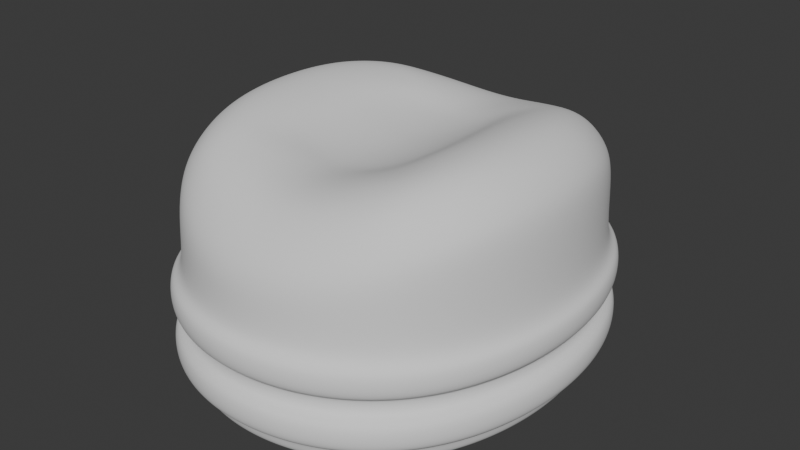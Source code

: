 # Source: Attire_Hat_MonorailTicketerCap_HIGHPOLY.blend  (saved by Blender 4.3.34; exported with 4.5.12 LTS)
import bpy
from mathutils import Matrix  # noqa: F401  (used for matrix-valued properties, if any)

bpy.ops.wm.read_factory_settings(use_empty=True)
scene = bpy.context.scene
scene.name = 'Scene'

# ---- world
world_world = bpy.data.worlds.new('World'); scene.world = world_world
world_world.use_nodes = True; world_world.node_tree.nodes.clear()
_N = world_world.node_tree.nodes; _L = world_world.node_tree.links
n0 = _N.new('ShaderNodeOutputWorld'); n0.name = 'World Output'; n0.location = (300, 300)
n1 = _N.new('ShaderNodeBackground'); n1.name = 'Background'; n1.location = (10, 300)
n1.inputs[0].default_value = (0.05088, 0.05088, 0.05088, 1.0)
_L.new(n1.outputs[0], n0.inputs[0])
n0.is_active_output = True
world_world.color = (0.05088, 0.05088, 0.05088)
world_world.use_sun_shadow = False
world_world.sun_shadow_jitter_overblur = 0.0

# ---- meshes
me_attire_hat_monorailticketercap_highpoly = bpy.data.meshes.new('Attire_Hat_MonorailTicketerCap_HIGHPOLY')
me_attire_hat_monorailticketercap_highpoly.from_pydata([(2.384e-07, 0.1018, 5.96e-08), (2.384e-07, -0.1018, 5.96e-08), (-0.06427, -0.0732, 5.96e-08), (-0.08802, 7.011e-06, 5.96e-08), (-0.0866, -0.02009, 5.96e-08), (-0.08219, -0.03948, 5.96e-08), (-0.07481, -0.05745, 5.96e-08), (-0.05071, -0.08574, 5.96e-08), (-0.03495, -0.09469, 5.96e-08), (-0.01781, -0.1, 5.96e-08), (-0.06427, 0.0732, 5.96e-08), (-0.08657, 0.02009, 5.96e-08), (-0.0822, 0.03947, 5.96e-08), (-0.07481, 0.05745, 5.96e-08), (-0.05071, 0.08574, 5.96e-08), (-0.03495, 0.09469, 5.96e-08), (-0.01781, 0.1, 5.96e-08), (-0.04501, 0.07794, 5.96e-08), (-0.05692, 0.06692, 5.96e-08), (2.384e-07, 0.09216, 5.96e-08), (-0.01589, 0.09058, 5.96e-08), (-0.03111, 0.08583, 5.96e-08), (-0.0663, 0.05291, 5.96e-08), (-0.07301, 0.03657, 5.96e-08), (-0.07705, 0.01868, 5.96e-08), (-0.0784, 0.0, 5.96e-08), (-0.05692, -0.06692, 5.96e-08), (-0.04501, -0.07794, 5.96e-08), (-0.01589, -0.09058, 5.96e-08), (2.384e-07, -0.09216, 5.96e-08), (-0.03111, -0.08583, 5.96e-08), (-0.0663, -0.05291, 5.96e-08), (-0.07301, -0.03657, 5.96e-08), (-0.07708, -0.01868, 5.96e-08), (2.384e-07, 0.0, 0.1007), (-0.08802, 0.0, 0.09117), (-0.05282, 0.0, 0.1182), (-0.08447, 0.0, 0.1029), (-0.07629, 0.0, 0.1124), (-0.06519, 0.0, 0.1178), (-0.04072, 0.0, 0.1145), (-0.03099, 0.0, 0.1085), (-0.02123, 0.0, 0.1044), (-0.01123, 0.0, 0.1019), (2.384e-07, 0.1017, 0.04998), (2.384e-07, 0.06319, 0.1037), (2.384e-07, 0.09784, 0.08171), (2.384e-07, 0.08927, 0.09203), (2.384e-07, 0.07762, 0.1008), (2.384e-07, 0.04919, 0.1032), (2.384e-07, 0.03763, 0.1016), (2.384e-07, 0.02596, 0.1011), (2.384e-07, 0.01254, 0.1007), (-0.06449, 0.07362, 0.0834), (-0.03987, 0.04877, 0.112), (-0.0619, 0.07091, 0.09584), (-0.05589, 0.06481, 0.1066), (-0.04775, 0.05663, 0.1118), (-0.08651, 0.02079, 0.091), (-0.05182, 0.01381, 0.1178), (-0.08302, 0.02005, 0.1027), (-0.07496, 0.0184, 0.1122), (-0.06404, 0.01622, 0.1177), (-0.08207, 0.04059, 0.09037), (-0.04892, 0.02679, 0.1165), (-0.07875, 0.03913, 0.1018), (-0.07108, 0.0359, 0.1114), (-0.06067, 0.0316, 0.1167), (-0.07476, 0.05846, 0.08787), (-0.04547, 0.03772, 0.1147), (-0.07174, 0.05632, 0.09895), (-0.06473, 0.05158, 0.109), (-0.05523, 0.04525, 0.1148), (-0.03038, 0.05512, 0.1093), (-0.05125, 0.08557, 0.07823), (-0.0382, 0.06552, 0.1078), (-0.04453, 0.07522, 0.1019), (-0.04922, 0.08241, 0.09045), (-0.03558, 0.09428, 0.07451), (-0.02145, 0.05888, 0.1068), (-0.0342, 0.09077, 0.08617), (-0.03101, 0.08284, 0.09673), (-0.0267, 0.07205, 0.1048), (-0.01822, 0.09975, 0.07133), (-0.01103, 0.06208, 0.1046), (-0.01752, 0.09602, 0.08299), (-0.0159, 0.08761, 0.09354), (-0.01371, 0.07619, 0.1019), (-0.03291, 0.04179, 0.11), (-0.0397, 0.01267, 0.1142), (-0.03797, 0.02493, 0.1131), (-0.03605, 0.03397, 0.1117), (-0.02625, 0.0446, 0.1082), (-0.0182, 0.04686, 0.1062), (-0.009738, 0.04821, 0.1042), (-0.02632, 0.03458, 0.1071), (-0.02822, 0.02516, 0.1073), (-0.03033, 0.01286, 0.1079), (-0.01777, 0.03637, 0.1043), (-0.01882, 0.02569, 0.1038), (-0.02033, 0.01285, 0.1041), (-0.009656, 0.03741, 0.1026), (-0.01029, 0.02624, 0.1019), (-0.01089, 0.01281, 0.1017), (2.384e-07, -0.1017, 0.04998), (2.384e-07, -0.06319, 0.1037), (2.384e-07, -0.09784, 0.08171), (2.384e-07, -0.08927, 0.09203), (2.384e-07, -0.07762, 0.1008), (2.384e-07, -0.04919, 0.1032), (2.384e-07, -0.03763, 0.1016), (2.384e-07, -0.02596, 0.1011), (2.384e-07, -0.01254, 0.1007), (-0.06449, -0.07362, 0.0834), (-0.03987, -0.04877, 0.112), (-0.0619, -0.07091, 0.09584), (-0.05589, -0.06481, 0.1066), (-0.04775, -0.05663, 0.1118), (-0.08651, -0.02079, 0.091), (-0.05182, -0.01381, 0.1178), (-0.08302, -0.02005, 0.1027), (-0.07496, -0.0184, 0.1122), (-0.06404, -0.01622, 0.1177), (-0.08207, -0.04059, 0.09037), (-0.04892, -0.02679, 0.1165), (-0.07875, -0.03913, 0.1018), (-0.07108, -0.0359, 0.1114), (-0.06067, -0.0316, 0.1167), (-0.07476, -0.05846, 0.08787), (-0.04547, -0.03772, 0.1147), (-0.07174, -0.05632, 0.09895), (-0.06473, -0.05158, 0.109), (-0.05523, -0.04525, 0.1148), (-0.03038, -0.05512, 0.1093), (-0.05125, -0.08557, 0.07823), (-0.0382, -0.06552, 0.1078), (-0.04453, -0.07522, 0.1019), (-0.04922, -0.08241, 0.09045), (-0.03558, -0.09428, 0.07451), (-0.02145, -0.05888, 0.1068), (-0.0342, -0.09077, 0.08617), (-0.03101, -0.08284, 0.09673), (-0.0267, -0.07205, 0.1048), (-0.01822, -0.09975, 0.07133), (-0.01103, -0.06208, 0.1046), (-0.01752, -0.09602, 0.08299), (-0.0159, -0.08761, 0.09354), (-0.01371, -0.07619, 0.1019), (-0.03291, -0.04179, 0.11), (-0.0397, -0.01267, 0.1142), (-0.03797, -0.02493, 0.1131), (-0.03605, -0.03397, 0.1117), (-0.02625, -0.0446, 0.1082), (-0.0182, -0.04686, 0.1062), (-0.009738, -0.04821, 0.1042), (-0.02632, -0.03458, 0.1071), (-0.02822, -0.02516, 0.1073), (-0.03033, -0.01286, 0.1079), (-0.01777, -0.03637, 0.1043), (-0.01882, -0.02569, 0.1038), (-0.02033, -0.01285, 0.1041), (-0.009656, -0.03741, 0.1026), (-0.01029, -0.02624, 0.1019), (-0.01089, -0.01281, 0.1017), (2.384e-07, 0.1018, 0.01), (2.384e-07, -0.1018, 0.01), (-0.06427, -0.0732, 0.01), (-0.08802, 7.011e-06, 0.01), (-0.0866, -0.02009, 0.01), (-0.08219, -0.03948, 0.01), (-0.07481, -0.05745, 0.01), (-0.05071, -0.08574, 0.01), (-0.03495, -0.09469, 0.01), (-0.01781, -0.1, 0.01), (-0.06427, 0.0732, 0.01), (-0.08657, 0.02009, 0.01), (-0.0822, 0.03947, 0.01), (-0.07481, 0.05745, 0.01), (-0.05071, 0.08574, 0.01), (-0.03495, 0.09469, 0.01), (-0.01781, 0.1, 0.01), (2.384e-07, 0.1018, 0.025), (2.384e-07, -0.1018, 0.025), (-0.06427, -0.0732, 0.025), (-0.08802, 7.011e-06, 0.025), (-0.0866, -0.02009, 0.025), (-0.08219, -0.03948, 0.025), (-0.07481, -0.05745, 0.025), (-0.05071, -0.08574, 0.025), (-0.03495, -0.09469, 0.025), (-0.01781, -0.1, 0.025), (-0.06427, 0.0732, 0.025), (-0.08657, 0.02009, 0.025), (-0.0822, 0.03947, 0.025), (-0.07481, 0.05745, 0.025), (-0.05071, 0.08574, 0.025), (-0.03495, 0.09469, 0.025), (-0.01781, 0.1, 0.025), (2.384e-07, 0.1018, 0.035), (2.384e-07, -0.1018, 0.035), (-0.06427, -0.0732, 0.035), (-0.08802, 7.011e-06, 0.035), (-0.0866, -0.02009, 0.035), (-0.08219, -0.03948, 0.035), (-0.07481, -0.05745, 0.035), (-0.05071, -0.08574, 0.035), (-0.03495, -0.09469, 0.035), (-0.01781, -0.1, 0.035), (-0.06427, 0.0732, 0.035), (-0.08657, 0.02009, 0.035), (-0.0822, 0.03947, 0.035), (-0.07481, 0.05745, 0.035), (-0.05071, 0.08574, 0.035), (-0.03495, 0.09469, 0.035), (-0.01781, 0.1, 0.035), (-0.06427, -0.0732, 0.05), (-0.08802, 7.011e-06, 0.05), (-0.0866, -0.02009, 0.05), (-0.08219, -0.03948, 0.05), (-0.07481, -0.05745, 0.05), (-0.05071, -0.08574, 0.05), (-0.03495, -0.09469, 0.05), (-0.01781, -0.1, 0.05), (-0.06427, 0.0732, 0.05), (-0.08657, 0.02009, 0.05), (-0.0822, 0.03947, 0.05), (-0.07481, 0.05745, 0.05), (-0.05071, 0.08574, 0.05), (-0.03495, 0.09469, 0.05), (-0.01781, 0.1, 0.05), (2.384e-07, -0.1088, 0.01), (2.384e-07, 0.1088, 0.01), (-0.09501, 1.21e-05, 0.01), (-0.09351, -0.02111, 0.01), (-0.08886, -0.04159, 0.01), (-0.08098, -0.06074, 0.01), (-0.06959, -0.07774, 0.01), (-0.05484, -0.09138, 0.01), (-0.03773, -0.1011, 0.01), (-0.01921, -0.1069, 0.01), (-0.09349, 0.02111, 0.01), (-0.08886, 0.04158, 0.01), (-0.08098, 0.06074, 0.01), (-0.06959, 0.07774, 0.01), (-0.03773, 0.1011, 0.01), (-0.05484, 0.09138, 0.01), (-0.01921, 0.1069, 0.01), (2.384e-07, -0.1088, 0.025), (2.384e-07, 0.1088, 0.025), (-0.09501, 1.21e-05, 0.025), (-0.09351, -0.02111, 0.025), (-0.08886, -0.04159, 0.025), (-0.08098, -0.06074, 0.025), (-0.06959, -0.07774, 0.025), (-0.05484, -0.09138, 0.025), (-0.03773, -0.1011, 0.025), (-0.01921, -0.1069, 0.025), (-0.09349, 0.02111, 0.025), (-0.08886, 0.04158, 0.025), (-0.08098, 0.06074, 0.025), (-0.06959, 0.07774, 0.025), (-0.03773, 0.1011, 0.025), (-0.05484, 0.09138, 0.025), (-0.01921, 0.1069, 0.025), (2.384e-07, -0.1088, 0.035), (2.384e-07, 0.1088, 0.035), (-0.09501, 1.21e-05, 0.035), (-0.09351, -0.02111, 0.035), (-0.08886, -0.04159, 0.035), (-0.08098, -0.06074, 0.035), (-0.06959, -0.07774, 0.035), (-0.05484, -0.09138, 0.035), (-0.03773, -0.1011, 0.035), (-0.01921, -0.1069, 0.035), (-0.09349, 0.02111, 0.035), (-0.08886, 0.04158, 0.035), (-0.08098, 0.06074, 0.035), (-0.06959, 0.07774, 0.035), (-0.03773, 0.1011, 0.035), (-0.05484, 0.09138, 0.035), (-0.01921, 0.1069, 0.035), (2.384e-07, -0.1088, 0.05), (2.384e-07, 0.1088, 0.05), (-0.09501, 1.21e-05, 0.05), (-0.09351, -0.02111, 0.05), (-0.08886, -0.04159, 0.05), (-0.08098, -0.06074, 0.05), (-0.06959, -0.07774, 0.05), (-0.05484, -0.09138, 0.05), (-0.03773, -0.1011, 0.05), (-0.01921, -0.1069, 0.05), (-0.09349, 0.02111, 0.05), (-0.08886, 0.04158, 0.05), (-0.08098, 0.06074, 0.05), (-0.06959, 0.07774, 0.05), (-0.03773, 0.1011, 0.05), (-0.05484, 0.09138, 0.05), (-0.01921, 0.1069, 0.05), (2.384e-07, 0.1017, 0.06998), (2.384e-07, -0.1017, 0.06998), (0.06427, -0.0732, 5.96e-08), (0.08802, 7.011e-06, 5.96e-08), (0.0866, -0.02009, 5.96e-08), (0.08219, -0.03948, 5.96e-08), (0.07481, -0.05745, 5.96e-08), (0.05071, -0.08574, 5.96e-08), (0.03495, -0.09469, 5.96e-08), (0.01781, -0.1, 5.96e-08), (0.06427, 0.0732, 5.96e-08), (0.08657, 0.02009, 5.96e-08), (0.0822, 0.03947, 5.96e-08), (0.07481, 0.05745, 5.96e-08), (0.05071, 0.08574, 5.96e-08), (0.03495, 0.09469, 5.96e-08), (0.01781, 0.1, 5.96e-08), (0.04501, 0.07794, 5.96e-08), (0.05692, 0.06692, 5.96e-08), (0.01589, 0.09058, 5.96e-08), (0.03111, 0.08583, 5.96e-08), (0.0663, 0.05291, 5.96e-08), (0.07301, 0.03657, 5.96e-08), (0.07705, 0.01868, 5.96e-08), (0.0784, 0.0, 5.96e-08), (0.05692, -0.06692, 5.96e-08), (0.04501, -0.07794, 5.96e-08), (0.01589, -0.09058, 5.96e-08), (0.03111, -0.08583, 5.96e-08), (0.0663, -0.05291, 5.96e-08), (0.07301, -0.03657, 5.96e-08), (0.07708, -0.01868, 5.96e-08), (0.08802, 0.0, 0.09117), (0.05282, 0.0, 0.1182), (0.08447, 0.0, 0.1029), (0.07629, 0.0, 0.1124), (0.06519, 0.0, 0.1178), (0.04072, 0.0, 0.1145), (0.03099, 0.0, 0.1085), (0.02123, 0.0, 0.1044), (0.01124, 0.0, 0.1019), (0.06449, 0.07362, 0.0834), (0.03987, 0.04877, 0.112), (0.0619, 0.07091, 0.09584), (0.05589, 0.06481, 0.1066), (0.04775, 0.05663, 0.1118), (0.08651, 0.02079, 0.091), (0.05182, 0.01381, 0.1178), (0.08302, 0.02005, 0.1027), (0.07496, 0.0184, 0.1122), (0.06404, 0.01622, 0.1177), (0.08207, 0.04059, 0.09037), (0.04892, 0.02679, 0.1165), (0.07875, 0.03913, 0.1018), (0.07108, 0.0359, 0.1114), (0.06068, 0.0316, 0.1167), (0.07476, 0.05846, 0.08787), (0.04547, 0.03772, 0.1147), (0.07174, 0.05632, 0.09895), (0.06473, 0.05158, 0.109), (0.05523, 0.04525, 0.1148), (0.03038, 0.05512, 0.1093), (0.05125, 0.08557, 0.07823), (0.0382, 0.06552, 0.1078), (0.04453, 0.07522, 0.1019), (0.04922, 0.08241, 0.09045), (0.03558, 0.09428, 0.07451), (0.02145, 0.05888, 0.1068), (0.0342, 0.09077, 0.08617), (0.03101, 0.08284, 0.09673), (0.0267, 0.07205, 0.1048), (0.01822, 0.09975, 0.07133), (0.01103, 0.06208, 0.1046), (0.01752, 0.09602, 0.08299), (0.0159, 0.08761, 0.09354), (0.01371, 0.07619, 0.1019), (0.03291, 0.04179, 0.11), (0.0397, 0.01267, 0.1142), (0.03797, 0.02493, 0.1131), (0.03605, 0.03397, 0.1117), (0.02625, 0.0446, 0.1082), (0.0182, 0.04686, 0.1062), (0.009738, 0.04821, 0.1042), (0.02632, 0.03458, 0.1071), (0.02822, 0.02516, 0.1073), (0.03033, 0.01286, 0.1079), (0.01777, 0.03637, 0.1043), (0.01882, 0.02569, 0.1038), (0.02033, 0.01285, 0.1041), (0.009656, 0.03741, 0.1026), (0.01029, 0.02624, 0.1019), (0.01089, 0.01281, 0.1017), (0.06449, -0.07362, 0.0834), (0.03987, -0.04877, 0.112), (0.0619, -0.07091, 0.09584), (0.05589, -0.06481, 0.1066), (0.04775, -0.05663, 0.1118), (0.08651, -0.02079, 0.091), (0.05182, -0.01381, 0.1178), (0.08302, -0.02005, 0.1027), (0.07496, -0.0184, 0.1122), (0.06404, -0.01622, 0.1177), (0.08207, -0.04059, 0.09037), (0.04892, -0.02679, 0.1165), (0.07875, -0.03913, 0.1018), (0.07108, -0.0359, 0.1114), (0.06068, -0.0316, 0.1167), (0.07476, -0.05846, 0.08787), (0.04547, -0.03772, 0.1147), (0.07174, -0.05632, 0.09895), (0.06473, -0.05158, 0.109), (0.05523, -0.04525, 0.1148), (0.03038, -0.05512, 0.1093), (0.05125, -0.08557, 0.07823), (0.0382, -0.06552, 0.1078), (0.04453, -0.07522, 0.1019), (0.04922, -0.08241, 0.09045), (0.03558, -0.09428, 0.07451), (0.02145, -0.05888, 0.1068), (0.0342, -0.09077, 0.08617), (0.03101, -0.08284, 0.09673), (0.0267, -0.07205, 0.1048), (0.01822, -0.09975, 0.07133), (0.01103, -0.06208, 0.1046), (0.01752, -0.09602, 0.08299), (0.0159, -0.08761, 0.09354), (0.01371, -0.07619, 0.1019), (0.03291, -0.04179, 0.11), (0.0397, -0.01267, 0.1142), (0.03797, -0.02493, 0.1131), (0.03605, -0.03397, 0.1117), (0.02625, -0.0446, 0.1082), (0.0182, -0.04686, 0.1062), (0.009738, -0.04821, 0.1042), (0.02632, -0.03458, 0.1071), (0.02822, -0.02516, 0.1073), (0.03033, -0.01286, 0.1079), (0.01777, -0.03637, 0.1043), (0.01882, -0.02569, 0.1038), (0.02033, -0.01285, 0.1041), (0.009656, -0.03741, 0.1026), (0.01029, -0.02624, 0.1019), (0.01089, -0.01281, 0.1017), (0.06427, -0.0732, 0.01), (0.08802, 7.011e-06, 0.01), (0.0866, -0.02009, 0.01), (0.08219, -0.03948, 0.01), (0.07481, -0.05745, 0.01), (0.05071, -0.08574, 0.01), (0.03495, -0.09469, 0.01), (0.01781, -0.1, 0.01), (0.06427, 0.0732, 0.01), (0.08657, 0.02009, 0.01), (0.0822, 0.03947, 0.01), (0.07481, 0.05745, 0.01), (0.05071, 0.08574, 0.01), (0.03495, 0.09469, 0.01), (0.01781, 0.1, 0.01), (0.06427, -0.0732, 0.025), (0.08802, 7.011e-06, 0.025), (0.0866, -0.02009, 0.025), (0.08219, -0.03948, 0.025), (0.07481, -0.05745, 0.025), (0.05071, -0.08574, 0.025), (0.03495, -0.09469, 0.025), (0.01781, -0.1, 0.025), (0.06427, 0.0732, 0.025), (0.08657, 0.02009, 0.025), (0.0822, 0.03947, 0.025), (0.07481, 0.05745, 0.025), (0.05071, 0.08574, 0.025), (0.03495, 0.09469, 0.025), (0.01781, 0.1, 0.025), (0.06427, -0.0732, 0.035), (0.08802, 7.011e-06, 0.035), (0.0866, -0.02009, 0.035), (0.08219, -0.03948, 0.035), (0.07481, -0.05745, 0.035), (0.05071, -0.08574, 0.035), (0.03495, -0.09469, 0.035), (0.01781, -0.1, 0.035), (0.06427, 0.0732, 0.035), (0.08657, 0.02009, 0.035), (0.0822, 0.03947, 0.035), (0.07481, 0.05745, 0.035), (0.05071, 0.08574, 0.035), (0.03495, 0.09469, 0.035), (0.01781, 0.1, 0.035), (0.06427, -0.0732, 0.05), (0.08802, 7.011e-06, 0.05), (0.0866, -0.02009, 0.05), (0.08219, -0.03948, 0.05), (0.07481, -0.05745, 0.05), (0.05071, -0.08574, 0.05), (0.03495, -0.09469, 0.05), (0.01781, -0.1, 0.05), (0.06427, 0.0732, 0.05), (0.08657, 0.02009, 0.05), (0.0822, 0.03947, 0.05), (0.07481, 0.05745, 0.05), (0.05071, 0.08574, 0.05), (0.03495, 0.09469, 0.05), (0.01781, 0.1, 0.05), (0.09501, 1.21e-05, 0.01), (0.09351, -0.02111, 0.01), (0.08886, -0.04159, 0.01), (0.08098, -0.06074, 0.01), (0.06959, -0.07774, 0.01), (0.05484, -0.09138, 0.01), (0.03773, -0.1011, 0.01), (0.01921, -0.1069, 0.01), (0.09349, 0.02111, 0.01), (0.08886, 0.04158, 0.01), (0.08098, 0.06074, 0.01), (0.06959, 0.07774, 0.01), (0.03773, 0.1011, 0.01), (0.05484, 0.09138, 0.01), (0.01921, 0.1069, 0.01), (0.09501, 1.21e-05, 0.025), (0.09351, -0.02111, 0.025), (0.08886, -0.04159, 0.025), (0.08098, -0.06074, 0.025), (0.06959, -0.07774, 0.025), (0.05484, -0.09138, 0.025), (0.03773, -0.1011, 0.025), (0.01921, -0.1069, 0.025), (0.09349, 0.02111, 0.025), (0.08886, 0.04158, 0.025), (0.08098, 0.06074, 0.025), (0.06959, 0.07774, 0.025), (0.03773, 0.1011, 0.025), (0.05484, 0.09138, 0.025), (0.01921, 0.1069, 0.025), (0.09501, 1.21e-05, 0.035), (0.09351, -0.02111, 0.035), (0.08886, -0.04159, 0.035), (0.08098, -0.06074, 0.035), (0.06959, -0.07774, 0.035), (0.05484, -0.09138, 0.035), (0.03773, -0.1011, 0.035), (0.01921, -0.1069, 0.035), (0.09349, 0.02111, 0.035), (0.08886, 0.04158, 0.035), (0.08098, 0.06074, 0.035), (0.06959, 0.07774, 0.035), (0.03773, 0.1011, 0.035), (0.05484, 0.09138, 0.035), (0.01921, 0.1069, 0.035), (0.09501, 1.21e-05, 0.05), (0.09351, -0.02111, 0.05), (0.08886, -0.04159, 0.05), (0.08098, -0.06074, 0.05), (0.06959, -0.07774, 0.05), (0.05484, -0.09138, 0.05), (0.03773, -0.1011, 0.05), (0.01921, -0.1069, 0.05), (0.09349, 0.02111, 0.05), (0.08886, 0.04158, 0.05), (0.08098, 0.06074, 0.05), (0.06959, 0.07774, 0.05), (0.03773, 0.1011, 0.05), (0.05484, 0.09138, 0.05), (0.01921, 0.1069, 0.05), (-0.03881, 0.06946, 0.07915), (-0.04893, 0.06009, 0.07915), (2.384e-07, 0.08167, 0.07915), (-0.01379, 0.0803, 0.07915), (-0.02693, 0.0762, 0.07915), (-0.05704, 0.04798, 0.07915), (-0.06302, 0.03342, 0.07915), (-0.06669, 0.01714, 0.07915), (-0.06793, -7.607e-06, 0.07915), (-0.04893, -0.06009, 0.07915), (-0.03881, -0.06946, 0.07915), (-0.01379, -0.0803, 0.07915), (2.384e-07, -0.08167, 0.07915), (-0.02693, -0.0762, 0.07915), (-0.05704, -0.04798, 0.07915), (-0.06303, -0.03341, 0.07915), (-0.06672, -0.01714, 0.07915), (0.03881, 0.06946, 0.07915), (0.04893, 0.06009, 0.07915), (0.01379, 0.0803, 0.07915), (0.02693, 0.0762, 0.07915), (0.05704, 0.04798, 0.07915), (0.06302, 0.03342, 0.07915), (0.06669, 0.01714, 0.07915), (0.06793, -7.607e-06, 0.07915), (0.04893, -0.06009, 0.07915), (0.03881, -0.06946, 0.07915), (0.01379, -0.0803, 0.07915), (0.02693, -0.0762, 0.07915), (0.05704, -0.04798, 0.07915), (0.06303, -0.03341, 0.07915), (0.06672, -0.01714, 0.07915), (2.384e-07, 1.49e-08, 0.07915), (-0.04501, 0.07794, 0.07915), (-0.05692, 0.06692, 0.07915), (2.384e-07, 0.09216, 0.07915), (-0.01589, 0.09058, 0.07915), (-0.03111, 0.08583, 0.07915), (-0.0663, 0.05291, 0.07915), (-0.07301, 0.03657, 0.07915), (-0.07705, 0.01868, 0.07915), (-0.0784, 0.0, 0.07915), (-0.05692, -0.06692, 0.07915), (-0.04501, -0.07794, 0.07915), (-0.01589, -0.09058, 0.07915), (2.384e-07, -0.09216, 0.07915), (-0.03111, -0.08583, 0.07915), (-0.0663, -0.05291, 0.07915), (-0.07301, -0.03657, 0.07915), (-0.07708, -0.01868, 0.07915), (0.04501, 0.07794, 0.07915), (0.05692, 0.06692, 0.07915), (0.01589, 0.09058, 0.07915), (0.03111, 0.08583, 0.07915), (0.0663, 0.05291, 0.07915), (0.07301, 0.03657, 0.07915), (0.07705, 0.01868, 0.07915), (0.0784, 0.0, 0.07915), (0.05692, -0.06692, 0.07915), (0.04501, -0.07794, 0.07915), (0.01589, -0.09058, 0.07915), (0.03111, -0.08583, 0.07915), (0.0663, -0.05291, 0.07915), (0.07301, -0.03657, 0.07915), (0.07708, -0.01868, 0.07915)], [], [(14, 17, 18, 10), (0, 19, 20, 16), (16, 20, 21, 15), (15, 21, 17, 14), (10, 18, 22, 13), (13, 22, 23, 12), (12, 23, 24, 11), (11, 24, 25, 3), (2, 26, 27, 7), (9, 28, 29, 1), (8, 30, 28, 9), (7, 27, 30, 8), (6, 31, 26, 2), (5, 32, 31, 6), (4, 33, 32, 5), (3, 25, 33, 4), (14, 178, 179, 15), (15, 179, 180, 16), (4, 168, 167, 3), (16, 180, 164, 0), (5, 169, 168, 4), (10, 174, 178, 14), (6, 170, 169, 5), (2, 166, 170, 6), (35, 37, 60, 58), (37, 38, 61, 60), (38, 39, 62, 61), (39, 36, 59, 62), (58, 60, 65, 63), (60, 61, 66, 65), (61, 62, 67, 66), (62, 59, 64, 67), (63, 65, 70, 68), (65, 66, 71, 70), (66, 67, 72, 71), (67, 64, 69, 72), (54, 57, 72, 69), (57, 56, 71, 72), (56, 55, 70, 71), (55, 53, 68, 70), (74, 77, 80, 78), (77, 76, 81, 80), (76, 75, 82, 81), (75, 73, 79, 82), (78, 80, 85, 83), (80, 81, 86, 85), (81, 82, 87, 86), (82, 79, 84, 87), (83, 85, 46, 298), (85, 86, 47, 46), (86, 87, 48, 47), (87, 84, 45, 48), (53, 55, 77, 74), (55, 56, 76, 77), (56, 57, 75, 76), (57, 54, 73, 75), (36, 40, 89, 59), (59, 89, 90, 64), (64, 90, 91, 69), (54, 88, 92, 73), (73, 92, 93, 79), (79, 93, 94, 84), (84, 94, 49, 45), (96, 99, 98, 95), (91, 88, 54, 69), (95, 98, 93, 92), (98, 101, 94, 93), (101, 50, 49, 94), (90, 96, 95, 91), (99, 102, 101, 98), (102, 51, 50, 101), (89, 97, 96, 90), (97, 100, 99, 96), (100, 103, 102, 99), (103, 52, 51, 102), (40, 41, 97, 89), (41, 42, 100, 97), (42, 43, 103, 100), (43, 34, 52, 103), (91, 95, 92, 88), (8, 172, 171, 7), (9, 173, 172, 8), (1, 165, 173, 9), (7, 171, 166, 2), (3, 167, 175, 11), (11, 175, 176, 12), (12, 176, 177, 13), (13, 177, 174, 10), (35, 118, 120, 37), (37, 120, 121, 38), (38, 121, 122, 39), (39, 122, 119, 36), (118, 123, 125, 120), (120, 125, 126, 121), (121, 126, 127, 122), (122, 127, 124, 119), (123, 128, 130, 125), (125, 130, 131, 126), (126, 131, 132, 127), (127, 132, 129, 124), (114, 129, 132, 117), (117, 132, 131, 116), (116, 131, 130, 115), (115, 130, 128, 113), (134, 138, 140, 137), (137, 140, 141, 136), (136, 141, 142, 135), (135, 142, 139, 133), (138, 143, 145, 140), (140, 145, 146, 141), (141, 146, 147, 142), (142, 147, 144, 139), (143, 299, 106, 145), (145, 106, 107, 146), (146, 107, 108, 147), (147, 108, 105, 144), (113, 134, 137, 115), (115, 137, 136, 116), (116, 136, 135, 117), (117, 135, 133, 114), (36, 119, 149, 40), (119, 124, 150, 149), (124, 129, 151, 150), (114, 133, 152, 148), (133, 139, 153, 152), (139, 144, 154, 153), (144, 105, 109, 154), (156, 155, 158, 159), (151, 129, 114, 148), (155, 152, 153, 158), (158, 153, 154, 161), (161, 154, 109, 110), (150, 151, 155, 156), (159, 158, 161, 162), (162, 161, 110, 111), (149, 150, 156, 157), (157, 156, 159, 160), (160, 159, 162, 163), (163, 162, 111, 112), (40, 149, 157, 41), (41, 157, 160, 42), (42, 160, 163, 43), (43, 163, 112, 34), (151, 148, 152, 155), (199, 264, 273, 207), (178, 245, 244, 179), (207, 273, 272, 206), (177, 242, 243, 174), (206, 272, 271, 205), (176, 241, 242, 177), (200, 270, 269, 204), (175, 240, 241, 176), (195, 262, 260, 191), (204, 269, 268, 203), (181, 248, 263, 197), (203, 268, 267, 202), (197, 263, 261, 196), (202, 267, 266, 201), (196, 261, 262, 195), (196, 213, 214, 197), (185, 202, 201, 184), (197, 214, 198, 181), (186, 203, 202, 185), (191, 208, 212, 195), (187, 204, 203, 186), (183, 200, 204, 187), (189, 206, 205, 188), (190, 207, 206, 189), (182, 199, 207, 190), (188, 205, 200, 183), (184, 201, 209, 192), (192, 209, 210, 193), (193, 210, 211, 194), (194, 211, 208, 191), (195, 212, 213, 196), (191, 260, 259, 194), (194, 259, 258, 193), (193, 258, 257, 192), (192, 257, 249, 184), (183, 253, 254, 188), (190, 256, 247, 182), (189, 255, 256, 190), (188, 254, 255, 189), (187, 252, 253, 183), (186, 251, 252, 187), (185, 250, 251, 186), (184, 249, 250, 185), (239, 256, 255, 238), (242, 259, 260, 243), (230, 247, 256, 239), (245, 262, 261, 244), (237, 254, 253, 236), (244, 261, 263, 246), (232, 249, 257, 240), (246, 263, 248, 231), (243, 260, 262, 245), (233, 250, 249, 232), (234, 251, 250, 233), (235, 252, 251, 234), (236, 253, 252, 235), (240, 257, 258, 241), (238, 255, 254, 237), (241, 258, 259, 242), (269, 286, 285, 268), (270, 287, 286, 269), (272, 289, 288, 271), (273, 290, 289, 272), (264, 281, 290, 273), (271, 288, 287, 270), (266, 283, 291, 274), (274, 291, 292, 275), (275, 292, 293, 276), (276, 293, 294, 277), (279, 296, 295, 278), (278, 295, 297, 280), (267, 284, 283, 266), (280, 297, 282, 265), (268, 285, 284, 267), (277, 294, 296, 279), (179, 244, 246, 180), (205, 271, 270, 200), (180, 246, 231, 164), (201, 266, 274, 209), (168, 233, 232, 167), (209, 274, 275, 210), (174, 243, 245, 178), (169, 234, 233, 168), (210, 275, 276, 211), (170, 235, 234, 169), (211, 276, 277, 208), (166, 236, 235, 170), (212, 279, 278, 213), (216, 283, 284, 217), (172, 238, 237, 171), (213, 278, 280, 214), (217, 284, 285, 218), (173, 239, 238, 172), (214, 280, 265, 198), (218, 285, 286, 219), (165, 230, 239, 173), (208, 277, 279, 212), (219, 286, 287, 215), (171, 237, 236, 166), (220, 288, 289, 221), (167, 232, 240, 175), (221, 289, 290, 222), (222, 290, 281, 104), (215, 287, 288, 220), (224, 291, 283, 216), (225, 292, 291, 224), (226, 293, 292, 225), (223, 294, 293, 226), (228, 295, 296, 227), (229, 297, 295, 228), (44, 282, 297, 229), (227, 296, 294, 223), (83, 298, 44, 229), (78, 83, 229, 228), (74, 78, 228, 227), (53, 74, 227, 223), (68, 53, 223, 226), (63, 68, 226, 225), (58, 63, 225, 224), (35, 58, 224, 216), (118, 35, 216, 217), (123, 118, 217, 218), (128, 123, 218, 219), (113, 128, 219, 215), (134, 113, 215, 220), (138, 134, 220, 221), (143, 138, 221, 222), (299, 143, 222, 104), (312, 308, 316, 315), (0, 314, 317, 19), (314, 313, 318, 317), (313, 312, 315, 318), (308, 311, 319, 316), (311, 310, 320, 319), (310, 309, 321, 320), (309, 301, 322, 321), (300, 305, 324, 323), (307, 1, 29, 325), (306, 307, 325, 326), (305, 306, 326, 324), (304, 300, 323, 327), (303, 304, 327, 328), (302, 303, 328, 329), (301, 302, 329, 322), (312, 313, 454, 453), (313, 314, 455, 454), (302, 301, 442, 443), (314, 0, 164, 455), (303, 302, 443, 444), (308, 312, 453, 449), (304, 303, 444, 445), (300, 304, 445, 441), (330, 344, 346, 332), (332, 346, 347, 333), (333, 347, 348, 334), (334, 348, 345, 331), (344, 349, 351, 346), (346, 351, 352, 347), (347, 352, 353, 348), (348, 353, 350, 345), (349, 354, 356, 351), (351, 356, 357, 352), (352, 357, 358, 353), (353, 358, 355, 350), (340, 355, 358, 343), (343, 358, 357, 342), (342, 357, 356, 341), (341, 356, 354, 339), (360, 364, 366, 363), (363, 366, 367, 362), (362, 367, 368, 361), (361, 368, 365, 359), (364, 369, 371, 366), (366, 371, 372, 367), (367, 372, 373, 368), (368, 373, 370, 365), (369, 298, 46, 371), (371, 46, 47, 372), (372, 47, 48, 373), (373, 48, 45, 370), (339, 360, 363, 341), (341, 363, 362, 342), (342, 362, 361, 343), (343, 361, 359, 340), (331, 345, 375, 335), (345, 350, 376, 375), (350, 355, 377, 376), (340, 359, 378, 374), (359, 365, 379, 378), (365, 370, 380, 379), (370, 45, 49, 380), (382, 381, 384, 385), (377, 355, 340, 374), (381, 378, 379, 384), (384, 379, 380, 387), (387, 380, 49, 50), (376, 377, 381, 382), (385, 384, 387, 388), (388, 387, 50, 51), (375, 376, 382, 383), (383, 382, 385, 386), (386, 385, 388, 389), (389, 388, 51, 52), (335, 375, 383, 336), (336, 383, 386, 337), (337, 386, 389, 338), (338, 389, 52, 34), (377, 374, 378, 381), (306, 305, 446, 447), (307, 306, 447, 448), (1, 307, 448, 165), (305, 300, 441, 446), (301, 309, 450, 442), (309, 310, 451, 450), (310, 311, 452, 451), (311, 308, 449, 452), (330, 332, 397, 395), (332, 333, 398, 397), (333, 334, 399, 398), (334, 331, 396, 399), (395, 397, 402, 400), (397, 398, 403, 402), (398, 399, 404, 403), (399, 396, 401, 404), (400, 402, 407, 405), (402, 403, 408, 407), (403, 404, 409, 408), (404, 401, 406, 409), (391, 394, 409, 406), (394, 393, 408, 409), (393, 392, 407, 408), (392, 390, 405, 407), (411, 414, 417, 415), (414, 413, 418, 417), (413, 412, 419, 418), (412, 410, 416, 419), (415, 417, 422, 420), (417, 418, 423, 422), (418, 419, 424, 423), (419, 416, 421, 424), (420, 422, 106, 299), (422, 423, 107, 106), (423, 424, 108, 107), (424, 421, 105, 108), (390, 392, 414, 411), (392, 393, 413, 414), (393, 394, 412, 413), (394, 391, 410, 412), (331, 335, 426, 396), (396, 426, 427, 401), (401, 427, 428, 406), (391, 425, 429, 410), (410, 429, 430, 416), (416, 430, 431, 421), (421, 431, 109, 105), (433, 436, 435, 432), (428, 425, 391, 406), (432, 435, 430, 429), (435, 438, 431, 430), (438, 110, 109, 431), (427, 433, 432, 428), (436, 439, 438, 435), (439, 111, 110, 438), (426, 434, 433, 427), (434, 437, 436, 433), (437, 440, 439, 436), (440, 112, 111, 439), (335, 336, 434, 426), (336, 337, 437, 434), (337, 338, 440, 437), (338, 34, 112, 440), (428, 432, 429, 425), (199, 478, 538, 264), (453, 454, 513, 514), (478, 477, 537, 538), (452, 449, 512, 511), (477, 476, 536, 537), (451, 452, 511, 510), (471, 475, 534, 535), (450, 451, 510, 509), (468, 464, 527, 529), (475, 474, 533, 534), (181, 470, 530, 248), (474, 473, 532, 533), (470, 469, 528, 530), (473, 472, 531, 532), (469, 468, 529, 528), (469, 470, 485, 484), (458, 457, 472, 473), (470, 181, 198, 485), (459, 458, 473, 474), (464, 468, 483, 479), (460, 459, 474, 475), (456, 460, 475, 471), (462, 461, 476, 477), (463, 462, 477, 478), (182, 463, 478, 199), (461, 456, 471, 476), (457, 465, 480, 472), (465, 466, 481, 480), (466, 467, 482, 481), (467, 464, 479, 482), (468, 469, 484, 483), (464, 467, 526, 527), (467, 466, 525, 526), (466, 465, 524, 525), (465, 457, 516, 524), (456, 461, 521, 520), (463, 182, 247, 523), (462, 463, 523, 522), (461, 462, 522, 521), (460, 456, 520, 519), (459, 460, 519, 518), (458, 459, 518, 517), (457, 458, 517, 516), (508, 507, 522, 523), (511, 512, 527, 526), (230, 508, 523, 247), (514, 513, 528, 529), (506, 505, 520, 521), (513, 515, 530, 528), (501, 509, 524, 516), (515, 231, 248, 530), (512, 514, 529, 527), (502, 501, 516, 517), (503, 502, 517, 518), (504, 503, 518, 519), (505, 504, 519, 520), (509, 510, 525, 524), (507, 506, 521, 522), (510, 511, 526, 525), (534, 533, 548, 549), (535, 534, 549, 550), (537, 536, 551, 552), (538, 537, 552, 553), (264, 538, 553, 281), (536, 535, 550, 551), (531, 539, 554, 546), (539, 540, 555, 554), (540, 541, 556, 555), (541, 542, 557, 556), (544, 543, 558, 559), (543, 545, 560, 558), (532, 531, 546, 547), (545, 265, 282, 560), (533, 532, 547, 548), (542, 544, 559, 557), (454, 455, 515, 513), (476, 471, 535, 536), (455, 164, 231, 515), (472, 480, 539, 531), (443, 442, 501, 502), (480, 481, 540, 539), (449, 453, 514, 512), (444, 443, 502, 503), (481, 482, 541, 540), (445, 444, 503, 504), (482, 479, 542, 541), (441, 445, 504, 505), (483, 484, 543, 544), (487, 488, 547, 546), (447, 446, 506, 507), (484, 485, 545, 543), (488, 489, 548, 547), (448, 447, 507, 508), (485, 198, 265, 545), (489, 490, 549, 548), (165, 448, 508, 230), (479, 483, 544, 542), (490, 486, 550, 549), (446, 441, 505, 506), (491, 492, 552, 551), (442, 450, 509, 501), (492, 493, 553, 552), (493, 104, 281, 553), (486, 491, 551, 550), (495, 487, 546, 554), (496, 495, 554, 555), (497, 496, 555, 556), (494, 497, 556, 557), (499, 498, 559, 558), (500, 499, 558, 560), (44, 500, 560, 282), (498, 494, 557, 559), (369, 500, 44, 298), (364, 499, 500, 369), (360, 498, 499, 364), (339, 494, 498, 360), (354, 497, 494, 339), (349, 496, 497, 354), (344, 495, 496, 349), (330, 487, 495, 344), (395, 488, 487, 330), (400, 489, 488, 395), (405, 490, 489, 400), (390, 486, 490, 405), (411, 491, 486, 390), (415, 492, 491, 411), (420, 493, 492, 415), (299, 104, 493, 420), (328, 327, 623, 624), (27, 26, 603, 604), (315, 316, 612, 611), (329, 328, 624, 625), (29, 28, 605, 606), (19, 317, 613, 596), (322, 329, 625, 618), (28, 30, 607, 605), (317, 318, 614, 613), (30, 27, 604, 607), (318, 315, 611, 614), (26, 31, 608, 603), (316, 319, 615, 612), (31, 32, 609, 608), (319, 320, 616, 615), (18, 17, 594, 595), (32, 33, 610, 609), (320, 321, 617, 616), (20, 19, 596, 597), (33, 25, 602, 610), (321, 322, 618, 617), (21, 20, 597, 598), (323, 324, 620, 619), (17, 21, 598, 594), (325, 29, 606, 621), (22, 18, 595, 599), (326, 325, 621, 622), (23, 22, 599, 600), (324, 326, 622, 620), (24, 23, 600, 601), (327, 323, 619, 623), (25, 24, 601, 602), (565, 564, 593), (591, 590, 593), (578, 579, 593), (561, 565, 593), (592, 591, 593), (563, 580, 593), (566, 562, 593), (585, 592, 593), (580, 581, 593), (567, 566, 593), (581, 578, 593), (568, 567, 593), (579, 582, 593), (569, 568, 593), (582, 583, 593), (571, 570, 593), (583, 584, 593), (573, 572, 593), (584, 585, 593), (572, 574, 593), (586, 587, 593), (574, 571, 593), (588, 573, 593), (570, 575, 593), (589, 588, 593), (575, 576, 593), (562, 561, 593), (587, 589, 593), (576, 577, 593), (564, 563, 593), (590, 586, 593), (577, 569, 593), (561, 562, 595, 594), (563, 564, 597, 596), (564, 565, 598, 597), (565, 561, 594, 598), (562, 566, 599, 595), (566, 567, 600, 599), (567, 568, 601, 600), (568, 569, 602, 601), (570, 571, 604, 603), (572, 573, 606, 605), (574, 572, 605, 607), (571, 574, 607, 604), (575, 570, 603, 608), (576, 575, 608, 609), (577, 576, 609, 610), (569, 577, 610, 602), (579, 578, 611, 612), (580, 563, 596, 613), (581, 580, 613, 614), (578, 581, 614, 611), (582, 579, 612, 615), (583, 582, 615, 616), (584, 583, 616, 617), (585, 584, 617, 618), (587, 586, 619, 620), (573, 588, 621, 606), (588, 589, 622, 621), (589, 587, 620, 622), (586, 590, 623, 619), (590, 591, 624, 623), (591, 592, 625, 624), (592, 585, 618, 625)])
me_attire_hat_monorailticketercap_highpoly.polygons.foreach_set('use_smooth', [True] * 640)
_uv = me_attire_hat_monorailticketercap_highpoly.uv_layers.new(name='UVMap')
_uv.uv.foreach_set('vector', [0.0, 0.0, 0.0, 0.0, 0.0, 0.0, 0.0, 0.0, 0.0, 0.0, 0.0, 0.0, 0.0, 0.0, 0.0, 0.0, 0.0, 0.0, 0.0, 0.0, 0.0, 0.0, 0.0, 0.0, 0.0, 0.0, 0.0, 0.0, 0.0, 0.0, 0.0, 0.0, 0.0, 0.0, 0.0, 0.0, 0.0, 0.0, 0.0, 0.0, 0.0, 0.0, 0.0, 0.0, 0.0, 0.0, 0.0, 0.0, 0.0, 0.0, 0.0, 0.0, 0.0, 0.0, 0.0, 0.0, 0.0, 0.0, 0.0, 0.0, 0.0, 0.0, 0.0, 0.0, 0.0, 0.0, 0.0, 0.0, 0.0, 0.0, 0.0, 0.0, 0.0, 0.0, 0.0, 0.0, 0.0, 0.0, 0.0, 0.0, 0.0, 0.0, 0.0, 0.0, 0.0, 0.0, 0.0, 0.0, 0.0, 0.0, 0.0, 0.0, 0.0, 0.0, 0.0, 0.0, 0.0, 0.0, 0.0, 0.0, 0.0, 0.0, 0.0, 0.0, 0.0, 0.0, 0.0, 0.0, 0.0, 0.0, 0.0, 0.0, 0.0, 0.0, 0.0, 0.0, 0.0, 0.0, 0.0, 0.0, 0.0, 0.0, 0.0, 0.0, 0.0, 0.0, 0.0, 0.0, 0.0, 0.0, 0.0, 0.0, 0.0, 0.0, 0.0, 0.0, 0.0, 0.0, 0.0, 0.0, 0.0, 0.0, 0.0, 0.0, 0.0, 0.0, 0.0, 0.0, 0.0, 0.0, 0.0, 0.0, 0.0, 0.0, 0.0, 0.0, 0.0, 0.0, 0.0, 0.0, 0.0, 0.0, 0.0, 0.0, 0.0, 0.0, 0.0, 0.0, 0.0, 0.0, 0.0, 0.0, 0.0, 0.0, 0.0, 0.0, 0.0, 0.0, 0.0, 0.0, 0.0, 0.0, 0.0, 0.0, 0.0, 0.0, 0.0, 0.0, 0.0, 0.0, 0.0, 0.0, 0.7771, 0.2503, 0.7771, 0.2503, 0.778, 0.2792, 0.778, 0.2793, 0.7771, 0.2503, 0.777, 0.2503, 0.7779, 0.2792, 0.778, 0.2792, 0.777, 0.2503, 0.7771, 0.2503, 0.778, 0.2795, 0.7779, 0.2792, 0.7771, 0.2503, 0.7771, 0.2503, 0.778, 0.2793, 0.778, 0.2795, 0.778, 0.2793, 0.778, 0.2792, 0.7735, 0.307, 0.7734, 0.3073, 0.778, 0.2792, 0.7779, 0.2792, 0.7733, 0.3073, 0.7735, 0.307, 0.7779, 0.2792, 0.778, 0.2795, 0.7733, 0.3078, 0.7733, 0.3073, 0.778, 0.2795, 0.778, 0.2793, 0.7734, 0.3073, 0.7733, 0.3078, 0.7734, 0.3073, 0.7735, 0.307, 0.7647, 0.3325, 0.7646, 0.3328, 0.7735, 0.307, 0.7733, 0.3073, 0.7643, 0.3332, 0.7647, 0.3325, 0.7733, 0.3073, 0.7733, 0.3078, 0.7643, 0.3334, 0.7643, 0.3332, 0.7733, 0.3078, 0.7734, 0.3073, 0.7655, 0.3308, 0.7643, 0.3334, 0.7518, 0.3547, 0.7513, 0.3554, 0.7643, 0.3334, 0.7655, 0.3308, 0.7513, 0.3554, 0.7511, 0.3554, 0.7643, 0.3332, 0.7643, 0.3334, 0.7511, 0.3554, 0.7519, 0.3545, 0.7647, 0.3325, 0.7643, 0.3332, 0.7519, 0.3545, 0.7518, 0.3548, 0.7646, 0.3328, 0.7647, 0.3325, 0.7355, 0.3729, 0.7356, 0.3728, 0.7161, 0.387, 0.7161, 0.3871, 0.7356, 0.3728, 0.7346, 0.3736, 0.7152, 0.3875, 0.7161, 0.387, 0.7346, 0.3736, 0.735, 0.3734, 0.7156, 0.3874, 0.7152, 0.3875, 0.735, 0.3734, 0.7341, 0.3742, 0.7161, 0.3871, 0.7156, 0.3874, 0.7161, 0.3871, 0.7161, 0.387, 0.6941, 0.3971, 0.6941, 0.3971, 0.7161, 0.387, 0.7152, 0.3875, 0.6933, 0.3973, 0.6941, 0.3971, 0.7152, 0.3875, 0.7156, 0.3874, 0.6937, 0.3973, 0.6933, 0.3973, 0.7156, 0.3874, 0.7161, 0.3871, 0.6941, 0.3971, 0.6937, 0.3973, 0.6941, 0.3971, 0.6941, 0.3971, 0.6707, 0.4029, 0.6704, 0.4029, 0.6941, 0.3971, 0.6933, 0.3973, 0.6707, 0.4028, 0.6707, 0.4029, 0.6933, 0.3973, 0.6937, 0.3973, 0.6701, 0.403, 0.6707, 0.4028, 0.6937, 0.3973, 0.6941, 0.3971, 0.6704, 0.4029, 0.6701, 0.403, 0.7518, 0.3548, 0.7519, 0.3545, 0.7356, 0.3728, 0.7355, 0.3729, 0.7519, 0.3545, 0.7511, 0.3554, 0.7346, 0.3736, 0.7356, 0.3728, 0.7511, 0.3554, 0.7513, 0.3554, 0.735, 0.3734, 0.7346, 0.3736, 0.7513, 0.3554, 0.7518, 0.3547, 0.7341, 0.3742, 0.735, 0.3734, 0.7771, 0.2503, 0.7771, 0.2503, 0.7776, 0.2824, 0.778, 0.2793, 0.778, 0.2793, 0.7776, 0.2824, 0.7718, 0.3131, 0.7734, 0.3073, 0.7734, 0.3073, 0.7718, 0.3131, 0.7634, 0.3357, 0.7655, 0.3308, 0.7518, 0.3547, 0.7514, 0.3553, 0.7376, 0.3713, 0.7341, 0.3742, 0.7341, 0.3742, 0.7376, 0.3713, 0.7184, 0.3859, 0.7161, 0.3871, 0.7161, 0.3871, 0.7184, 0.3859, 0.6967, 0.3962, 0.6941, 0.3971, 0.6941, 0.3971, 0.6967, 0.3962, 0.6699, 0.4031, 0.6704, 0.4029, 0.7558, 0.3363, 0.7412, 0.3483, 0.7328, 0.3662, 0.7478, 0.3541, 0.7634, 0.3357, 0.7514, 0.3553, 0.7518, 0.3547, 0.7655, 0.3308, 0.7478, 0.3541, 0.7328, 0.3662, 0.7184, 0.3859, 0.7376, 0.3713, 0.7328, 0.3662, 0.7191, 0.3729, 0.6967, 0.3962, 0.7184, 0.3859, 0.7191, 0.3729, 0.7039, 0.3765, 0.6699, 0.4031, 0.6967, 0.3962, 0.7718, 0.3131, 0.7558, 0.3363, 0.7478, 0.3541, 0.7634, 0.3357, 0.7412, 0.3483, 0.7292, 0.3551, 0.7191, 0.3729, 0.7328, 0.3662, 0.7292, 0.3551, 0.7164, 0.3582, 0.7039, 0.3765, 0.7191, 0.3729, 0.7776, 0.2824, 0.7612, 0.3141, 0.7558, 0.3363, 0.7718, 0.3131, 0.7612, 0.3141, 0.7469, 0.3293, 0.7412, 0.3483, 0.7558, 0.3363, 0.7469, 0.3293, 0.7349, 0.3369, 0.7292, 0.3551, 0.7412, 0.3483, 0.7349, 0.3369, 0.7229, 0.3404, 0.7164, 0.3582, 0.7292, 0.3551, 0.7771, 0.2503, 0.7612, 0.2938, 0.7612, 0.3141, 0.7776, 0.2824, 0.7612, 0.2938, 0.7479, 0.3121, 0.7469, 0.3293, 0.7612, 0.3141, 0.7479, 0.3121, 0.7356, 0.3221, 0.7349, 0.3369, 0.7469, 0.3293, 0.7356, 0.3221, 0.7235, 0.3267, 0.7229, 0.3404, 0.7349, 0.3369, 0.7634, 0.3357, 0.7478, 0.3541, 0.7376, 0.3713, 0.7514, 0.3553, 0.0, 0.0, 0.0, 0.0, 0.0, 0.0, 0.0, 0.0, 0.0, 0.0, 0.0, 0.0, 0.0, 0.0, 0.0, 0.0, 0.0, 0.0, 0.0, 0.0, 0.0, 0.0, 0.0, 0.0, 0.0, 0.0, 0.0, 0.0, 0.0, 0.0, 0.0, 0.0, 0.0, 0.0, 0.0, 0.0, 0.0, 0.0, 0.0, 0.0, 0.0, 0.0, 0.0, 0.0, 0.0, 0.0, 0.0, 0.0, 0.0, 0.0, 0.0, 0.0, 0.0, 0.0, 0.0, 0.0, 0.0, 0.0, 0.0, 0.0, 0.0, 0.0, 0.0, 0.0, 0.7771, 0.2503, 0.778, 0.2793, 0.778, 0.2792, 0.7771, 0.2503, 0.7771, 0.2503, 0.778, 0.2792, 0.7779, 0.2792, 0.777, 0.2503, 0.777, 0.2503, 0.7779, 0.2792, 0.778, 0.2795, 0.7771, 0.2503, 0.7771, 0.2503, 0.778, 0.2795, 0.778, 0.2793, 0.7771, 0.2503, 0.778, 0.2793, 0.7734, 0.3073, 0.7735, 0.307, 0.778, 0.2792, 0.778, 0.2792, 0.7735, 0.307, 0.7733, 0.3073, 0.7779, 0.2792, 0.7779, 0.2792, 0.7733, 0.3073, 0.7733, 0.3078, 0.778, 0.2795, 0.778, 0.2795, 0.7733, 0.3078, 0.7734, 0.3073, 0.778, 0.2793, 0.7734, 0.3073, 0.7646, 0.3328, 0.7647, 0.3325, 0.7735, 0.307, 0.7735, 0.307, 0.7647, 0.3325, 0.7643, 0.3332, 0.7733, 0.3073, 0.7733, 0.3073, 0.7643, 0.3332, 0.7643, 0.3334, 0.7733, 0.3078, 0.7733, 0.3078, 0.7643, 0.3334, 0.7655, 0.3308, 0.7734, 0.3073, 0.7518, 0.3547, 0.7655, 0.3308, 0.7643, 0.3334, 0.7513, 0.3554, 0.7513, 0.3554, 0.7643, 0.3334, 0.7643, 0.3332, 0.7511, 0.3554, 0.7511, 0.3554, 0.7643, 0.3332, 0.7647, 0.3325, 0.7519, 0.3545, 0.7519, 0.3545, 0.7647, 0.3325, 0.7646, 0.3328, 0.7518, 0.3548, 0.7355, 0.3729, 0.7161, 0.3871, 0.7161, 0.387, 0.7356, 0.3728, 0.7356, 0.3728, 0.7161, 0.387, 0.7152, 0.3875, 0.7346, 0.3736, 0.7346, 0.3736, 0.7152, 0.3875, 0.7156, 0.3874, 0.735, 0.3734, 0.735, 0.3734, 0.7156, 0.3874, 0.7161, 0.3871, 0.7341, 0.3742, 0.7161, 0.3871, 0.6941, 0.3971, 0.6941, 0.3971, 0.7161, 0.387, 0.7161, 0.387, 0.6941, 0.3971, 0.6933, 0.3973, 0.7152, 0.3875, 0.7152, 0.3875, 0.6933, 0.3973, 0.6937, 0.3973, 0.7156, 0.3874, 0.7156, 0.3874, 0.6937, 0.3973, 0.6941, 0.3971, 0.7161, 0.3871, 0.6941, 0.3971, 0.6704, 0.4029, 0.6707, 0.4029, 0.6941, 0.3971, 0.6941, 0.3971, 0.6707, 0.4029, 0.6707, 0.4028, 0.6933, 0.3973, 0.6933, 0.3973, 0.6707, 0.4028, 0.6701, 0.403, 0.6937, 0.3973, 0.6937, 0.3973, 0.6701, 0.403, 0.6704, 0.4029, 0.6941, 0.3971, 0.7518, 0.3548, 0.7355, 0.3729, 0.7356, 0.3728, 0.7519, 0.3545, 0.7519, 0.3545, 0.7356, 0.3728, 0.7346, 0.3736, 0.7511, 0.3554, 0.7511, 0.3554, 0.7346, 0.3736, 0.735, 0.3734, 0.7513, 0.3554, 0.7513, 0.3554, 0.735, 0.3734, 0.7341, 0.3742, 0.7518, 0.3547, 0.7771, 0.2503, 0.778, 0.2793, 0.7776, 0.2824, 0.7771, 0.2503, 0.778, 0.2793, 0.7734, 0.3073, 0.7718, 0.3131, 0.7776, 0.2824, 0.7734, 0.3073, 0.7655, 0.3308, 0.7634, 0.3357, 0.7718, 0.3131, 0.7518, 0.3547, 0.7341, 0.3742, 0.7376, 0.3713, 0.7514, 0.3553, 0.7341, 0.3742, 0.7161, 0.3871, 0.7184, 0.3859, 0.7376, 0.3713, 0.7161, 0.3871, 0.6941, 0.3971, 0.6967, 0.3962, 0.7184, 0.3859, 0.6941, 0.3971, 0.6704, 0.4029, 0.6699, 0.4031, 0.6967, 0.3962, 0.7558, 0.3363, 0.7478, 0.3541, 0.7328, 0.3662, 0.7412, 0.3483, 0.7634, 0.3357, 0.7655, 0.3308, 0.7518, 0.3547, 0.7514, 0.3553, 0.7478, 0.3541, 0.7376, 0.3713, 0.7184, 0.3859, 0.7328, 0.3662, 0.7328, 0.3662, 0.7184, 0.3859, 0.6967, 0.3962, 0.7191, 0.3729, 0.7191, 0.3729, 0.6967, 0.3962, 0.6699, 0.4031, 0.7039, 0.3765, 0.7718, 0.3131, 0.7634, 0.3357, 0.7478, 0.3541, 0.7558, 0.3363, 0.7412, 0.3483, 0.7328, 0.3662, 0.7191, 0.3729, 0.7292, 0.3551, 0.7292, 0.3551, 0.7191, 0.3729, 0.7039, 0.3765, 0.7164, 0.3582, 0.7776, 0.2824, 0.7718, 0.3131, 0.7558, 0.3363, 0.7612, 0.3141, 0.7612, 0.3141, 0.7558, 0.3363, 0.7412, 0.3483, 0.7469, 0.3293, 0.7469, 0.3293, 0.7412, 0.3483, 0.7292, 0.3551, 0.7349, 0.3369, 0.7349, 0.3369, 0.7292, 0.3551, 0.7164, 0.3582, 0.7229, 0.3404, 0.7771, 0.2503, 0.7776, 0.2824, 0.7612, 0.3141, 0.7612, 0.2938, 0.7612, 0.2938, 0.7612, 0.3141, 0.7469, 0.3293, 0.7479, 0.3121, 0.7479, 0.3121, 0.7469, 0.3293, 0.7349, 0.3369, 0.7356, 0.3221, 0.7356, 0.3221, 0.7349, 0.3369, 0.7229, 0.3404, 0.7235, 0.3267, 0.7634, 0.3357, 0.7514, 0.3553, 0.7376, 0.3713, 0.7478, 0.3541, 0.0, 0.0, 0.0, 0.0, 0.0, 0.0, 0.0, 0.0, 0.0, 0.0, 0.0, 0.0, 0.0, 0.0, 0.0, 0.0, 0.0, 0.0, 0.0, 0.0, 0.0, 0.0, 0.0, 0.0, 0.0, 0.0, 0.0, 0.0, 0.0, 0.0, 0.0, 0.0, 0.0, 0.0, 0.0, 0.0, 0.0, 0.0, 0.0, 0.0, 0.0, 0.0, 0.0, 0.0, 0.0, 0.0, 0.0, 0.0, 0.0, 0.0, 0.0, 0.0, 0.0, 0.0, 0.0, 0.0, 0.0, 0.0, 0.0, 0.0, 0.0, 0.0, 0.0, 0.0, 0.0, 0.0, 0.0, 0.0, 0.0, 0.0, 0.0, 0.0, 0.0, 0.0, 0.0, 0.0, 0.0, 0.0, 0.0, 0.0, 0.0, 0.0, 0.0, 0.0, 0.0, 0.0, 0.0, 0.0, 0.0, 0.0, 0.0, 0.0, 0.0, 0.0, 0.0, 0.0, 0.0, 0.0, 0.0, 0.0, 0.0, 0.0, 0.0, 0.0, 0.0, 0.0, 0.0, 0.0, 0.0, 0.0, 0.0, 0.0, 0.0, 0.0, 0.0, 0.0, 0.0, 0.0, 0.0, 0.0, 0.0, 0.0, 0.0, 0.0, 0.0, 0.0, 0.0, 0.0, 0.0, 0.0, 0.0, 0.0, 0.0, 0.0, 0.0, 0.0, 0.0, 0.0, 0.0, 0.0, 0.0, 0.0, 0.0, 0.0, 0.0, 0.0, 0.0, 0.0, 0.0, 0.0, 0.0, 0.0, 0.0, 0.0, 0.0, 0.0, 0.0, 0.0, 0.0, 0.0, 0.0, 0.0, 0.0, 0.0, 0.0, 0.0, 0.0, 0.0, 0.0, 0.0, 0.0, 0.0, 0.0, 0.0, 0.0, 0.0, 0.0, 0.0, 0.0, 0.0, 0.0, 0.0, 0.0, 0.0, 0.0, 0.0, 0.0, 0.0, 0.0, 0.0, 0.0, 0.0, 0.0, 0.0, 0.0, 0.0, 0.0, 0.0, 0.0, 0.0, 0.0, 0.0, 0.0, 0.0, 0.0, 0.0, 0.0, 0.0, 0.0, 0.0, 0.0, 0.0, 0.0, 0.0, 0.0, 0.0, 0.0, 0.0, 0.0, 0.0, 0.0, 0.0, 0.0, 0.0, 0.0, 0.0, 0.0, 0.0, 0.0, 0.0, 0.0, 0.0, 0.0, 0.0, 0.0, 0.0, 0.0, 0.0, 0.0, 0.0, 0.0, 0.0, 0.0, 0.0, 0.0, 0.0, 0.0, 0.0, 0.0, 0.0, 0.0, 0.0, 0.0, 0.0, 0.0, 0.0, 0.0, 0.0, 0.0, 0.0, 0.0, 0.0, 0.0, 0.0, 0.0, 0.0, 0.0, 0.0, 0.0, 0.0, 0.0, 0.0, 0.0, 0.0, 0.0, 0.0, 0.0, 0.0, 0.0, 0.0, 0.0, 0.0, 0.0, 0.0, 0.0, 0.0, 0.0, 0.0, 0.0, 0.0, 0.0, 0.0, 0.0, 0.0, 0.0, 0.0, 0.0, 0.0, 0.0, 0.0, 0.0, 0.0, 0.0, 0.0, 0.0, 0.0, 0.0, 0.0, 0.0, 0.0, 0.0, 0.0, 0.0, 0.0, 0.0, 0.0, 0.0, 0.0, 0.0, 0.0, 0.0, 0.0, 0.0, 0.0, 0.0, 0.0, 0.0, 0.0, 0.0, 0.0, 0.0, 0.0, 0.0, 0.0, 0.0, 0.0, 0.0, 0.0, 0.0, 0.0, 0.0, 0.0, 0.0, 0.0, 0.0, 0.0, 0.0, 0.0, 0.0, 0.0, 0.0, 0.0, 0.0, 0.0, 0.0, 0.0, 0.0, 0.0, 0.0, 0.0, 0.0, 0.0, 0.0, 0.0, 0.0, 0.0, 0.0, 0.0, 0.0, 0.0, 0.0, 0.0, 0.0, 0.0, 0.0, 0.0, 0.0, 0.0, 0.0, 0.0, 0.0, 0.0, 0.0, 0.0, 0.0, 0.0, 0.0, 0.0, 0.0, 0.0, 0.0, 0.0, 0.0, 0.0, 0.0, 0.0, 0.0, 0.0, 0.0, 0.0, 0.0, 0.0, 0.0, 0.0, 0.0, 0.0, 0.0, 0.0, 0.0, 0.0, 0.0, 0.0, 0.0, 0.0, 0.0, 0.0, 0.0, 0.0, 0.0, 0.0, 0.0, 0.0, 0.0, 0.0, 0.0, 0.0, 0.0, 0.0, 0.0, 0.0, 0.0, 0.0, 0.0, 0.0, 0.0, 0.0, 0.0, 0.0, 0.0, 0.0, 0.0, 0.0, 0.0, 0.0, 0.0, 0.0, 0.0, 0.0, 0.0, 0.0, 0.0, 0.0, 0.0, 0.0, 0.0, 0.0, 0.0, 0.0, 0.0, 0.0, 0.0, 0.0, 0.0, 0.0, 0.0, 0.0, 0.0, 0.0, 0.0, 0.0, 0.0, 0.0, 0.0, 0.0, 0.0, 0.0, 0.0, 0.0, 0.0, 0.0, 0.0, 0.0, 0.0, 0.0, 0.0, 0.0, 0.0, 0.0, 0.0, 0.0, 0.0, 0.0, 0.0, 0.0, 0.0, 0.0, 0.0, 0.0, 0.0, 0.0, 0.0, 0.0, 0.0, 0.0, 0.0, 0.0, 0.0, 0.0, 0.0, 0.0, 0.0, 0.0, 0.0, 0.0, 0.0, 0.0, 0.0, 0.0, 0.0, 0.0, 0.0, 0.0, 0.0, 0.0, 0.0, 0.0, 0.0, 0.0, 0.0, 0.0, 0.0, 0.0, 0.0, 0.0, 0.0, 0.0, 0.0, 0.0, 0.0, 0.0, 0.0, 0.0, 0.0, 0.0, 0.0, 0.0, 0.0, 0.0, 0.0, 0.0, 0.0, 0.0, 0.0, 0.0, 0.0, 0.0, 0.0, 0.0, 0.0, 0.0, 0.0, 0.0, 0.0, 0.0, 0.0, 0.0, 0.0, 0.0, 0.0, 0.0, 0.0, 0.0, 0.0, 0.0, 0.0, 0.0, 0.0, 0.0, 0.0, 0.0, 0.0, 0.0, 0.0, 0.0, 0.0, 0.0, 0.0, 0.0, 0.0, 0.0, 0.0, 0.0, 0.0, 0.0, 0.0, 0.0, 0.0, 0.0, 0.0, 0.0, 0.0, 0.0, 0.0, 0.0, 0.0, 0.0, 0.0, 0.0, 0.0, 0.0, 0.0, 0.0, 0.0, 0.0, 0.0, 0.0, 0.0, 0.0, 0.0, 0.0, 0.0, 0.0, 0.0, 0.0, 0.0, 0.0, 0.0, 0.0, 0.0, 0.0, 0.0, 0.0, 0.0, 0.0, 0.0, 0.0, 0.0, 0.0, 0.0, 0.0, 0.0, 0.0, 0.0, 0.0, 0.0, 0.0, 0.0, 0.0, 0.0, 0.0, 0.0, 0.0, 0.0, 0.0, 0.0, 0.0, 0.0, 0.0, 0.0, 0.0, 0.0, 0.0, 0.0, 0.0, 0.0, 0.0, 0.0, 0.0, 0.0, 0.0, 0.0, 0.0, 0.0, 0.0, 0.0, 0.0, 0.0, 0.0, 0.0, 0.0, 0.0, 0.0, 0.0, 0.0, 0.0, 0.0, 0.0, 0.0, 0.0, 0.0, 0.0, 0.0, 0.0, 0.0, 0.0, 0.0, 0.0, 0.0, 0.0, 0.0, 0.0, 0.0, 0.0, 0.0, 0.0, 0.0, 0.0, 0.0, 0.0, 0.0, 0.0, 0.0, 0.0, 0.0, 0.0, 0.0, 0.0, 0.0, 0.0, 0.0, 0.0, 0.0, 0.0, 0.0, 0.0, 0.0, 0.0, 0.0, 0.0, 0.0, 0.0, 0.0, 0.0, 0.0, 0.0, 0.0, 0.0, 0.0, 0.0, 0.0, 0.0, 0.0, 0.0, 0.0, 0.0, 0.0, 0.0, 0.0, 0.0, 0.0, 0.0, 0.0, 0.0, 0.0, 0.0, 0.0, 0.0, 0.0, 0.0, 0.0, 0.0, 0.0, 0.0, 0.0, 0.0, 0.0, 0.0, 0.0, 0.0, 0.0, 0.0, 0.0, 0.0, 0.0, 0.0, 0.0, 0.0, 0.0, 0.0, 0.0, 0.0, 0.0, 0.0, 0.0, 0.0, 0.0, 0.0, 0.0, 0.0, 0.0, 0.0, 0.0, 0.0, 0.0, 0.0, 0.0, 0.0, 0.0, 0.0, 0.0, 0.0, 0.0, 0.0, 0.0, 0.0, 0.0, 0.0, 0.0, 0.0, 0.0, 0.0, 0.0, 0.0, 0.0, 0.0, 0.0, 0.0, 0.0, 0.0, 0.0, 0.0, 0.0, 0.0, 0.0, 0.0, 0.0, 0.0, 0.0, 0.0, 0.0, 0.0, 0.0, 0.0, 0.0, 0.0, 0.0, 0.0, 0.0, 0.0, 0.0, 0.0, 0.0, 0.0, 0.0, 0.0, 0.0, 0.0, 0.0, 0.0, 0.0, 0.0, 0.0, 0.0, 0.0, 0.0, 0.0, 0.0, 0.0, 0.0, 0.0, 0.0, 0.0, 0.0, 0.0, 0.0, 0.0, 0.0, 0.0, 0.0, 0.0, 0.0, 0.0, 0.0, 0.0, 0.0, 0.0, 0.0, 0.0, 0.0, 0.0, 0.0, 0.0, 0.0, 0.0, 0.0, 0.0, 0.0, 0.0, 0.0, 0.0, 0.0, 0.0, 0.0, 0.0, 0.0, 0.0, 0.6941, 0.3971, 0.6704, 0.4029, 0.0, 0.0, 0.0, 0.0, 0.7161, 0.3871, 0.6941, 0.3971, 0.0, 0.0, 0.0, 0.0, 0.7355, 0.3729, 0.7161, 0.3871, 0.0, 0.0, 0.0, 0.0, 0.7518, 0.3548, 0.7355, 0.3729, 0.0, 0.0, 0.0, 0.0, 0.7646, 0.3328, 0.7518, 0.3548, 0.0, 0.0, 0.0, 0.0, 0.7734, 0.3073, 0.7646, 0.3328, 0.0, 0.0, 0.0, 0.0, 0.778, 0.2793, 0.7734, 0.3073, 0.0, 0.0, 0.0, 0.0, 0.7771, 0.2503, 0.778, 0.2793, 0.0, 0.0, 0.0, 0.0, 0.778, 0.2793, 0.7771, 0.2503, 0.0, 0.0, 0.0, 0.0, 0.7734, 0.3073, 0.778, 0.2793, 0.0, 0.0, 0.0, 0.0, 0.7646, 0.3328, 0.7734, 0.3073, 0.0, 0.0, 0.0, 0.0, 0.7518, 0.3548, 0.7646, 0.3328, 0.0, 0.0, 0.0, 0.0, 0.7355, 0.3729, 0.7518, 0.3548, 0.0, 0.0, 0.0, 0.0, 0.7161, 0.3871, 0.7355, 0.3729, 0.0, 0.0, 0.0, 0.0, 0.6941, 0.3971, 0.7161, 0.3871, 0.0, 0.0, 0.0, 0.0, 0.6704, 0.4029, 0.6941, 0.3971, 0.0, 0.0, 0.0, 0.0, 0.0, 0.0, 0.0, 0.0, 0.0, 0.0, 0.0, 0.0, 0.0, 0.0, 0.0, 0.0, 0.0, 0.0, 0.0, 0.0, 0.0, 0.0, 0.0, 0.0, 0.0, 0.0, 0.0, 0.0, 0.0, 0.0, 0.0, 0.0, 0.0, 0.0, 0.0, 0.0, 0.0, 0.0, 0.0, 0.0, 0.0, 0.0, 0.0, 0.0, 0.0, 0.0, 0.0, 0.0, 0.0, 0.0, 0.0, 0.0, 0.0, 0.0, 0.0, 0.0, 0.0, 0.0, 0.0, 0.0, 0.0, 0.0, 0.0, 0.0, 0.0, 0.0, 0.0, 0.0, 0.0, 0.0, 0.0, 0.0, 0.0, 0.0, 0.0, 0.0, 0.0, 0.0, 0.0, 0.0, 0.0, 0.0, 0.0, 0.0, 0.0, 0.0, 0.0, 0.0, 0.0, 0.0, 0.0, 0.0, 0.0, 0.0, 0.0, 0.0, 0.0, 0.0, 0.0, 0.0, 0.0, 0.0, 0.0, 0.0, 0.0, 0.0, 0.0, 0.0, 0.0, 0.0, 0.0, 0.0, 0.0, 0.0, 0.0, 0.0, 0.0, 0.0, 0.0, 0.0, 0.0, 0.0, 0.0, 0.0, 0.0, 0.0, 0.0, 0.0, 0.0, 0.0, 0.0, 0.0, 0.0, 0.0, 0.0, 0.0, 0.0, 0.0, 0.0, 0.0, 0.0, 0.0, 0.0, 0.0, 0.0, 0.0, 0.0, 0.0, 0.0, 0.0, 0.0, 0.0, 0.0, 0.0, 0.0, 0.0, 0.0, 0.0, 0.0, 0.0, 0.0, 0.0, 0.0, 0.0, 0.0, 0.0, 0.0, 0.0, 0.0, 0.0, 0.0, 0.0, 0.0, 0.0, 0.0, 0.0, 0.0, 0.0, 0.0, 0.0, 0.0, 0.0, 0.0, 0.0, 0.0, 0.0, 0.0, 0.0, 0.0, 0.0, 0.0, 0.0, 0.0, 0.0, 0.0, 0.0, 0.7771, 0.2503, 0.778, 0.2793, 0.778, 0.2792, 0.7771, 0.2503, 0.7771, 0.2503, 0.778, 0.2792, 0.7779, 0.2792, 0.777, 0.2503, 0.777, 0.2503, 0.7779, 0.2792, 0.778, 0.2795, 0.7771, 0.2503, 0.7771, 0.2503, 0.778, 0.2795, 0.778, 0.2793, 0.7771, 0.2503, 0.778, 0.2793, 0.7734, 0.3073, 0.7735, 0.307, 0.778, 0.2792, 0.778, 0.2792, 0.7735, 0.307, 0.7733, 0.3073, 0.7779, 0.2792, 0.7779, 0.2792, 0.7733, 0.3073, 0.7733, 0.3078, 0.778, 0.2795, 0.778, 0.2795, 0.7733, 0.3078, 0.7734, 0.3073, 0.778, 0.2793, 0.7734, 0.3073, 0.7646, 0.3328, 0.7647, 0.3325, 0.7735, 0.307, 0.7735, 0.307, 0.7647, 0.3325, 0.7643, 0.3332, 0.7733, 0.3073, 0.7733, 0.3073, 0.7643, 0.3332, 0.7643, 0.3334, 0.7733, 0.3078, 0.7733, 0.3078, 0.7643, 0.3334, 0.7655, 0.3308, 0.7734, 0.3073, 0.7518, 0.3547, 0.7655, 0.3308, 0.7643, 0.3334, 0.7513, 0.3554, 0.7513, 0.3554, 0.7643, 0.3334, 0.7643, 0.3332, 0.7511, 0.3554, 0.7511, 0.3554, 0.7643, 0.3332, 0.7647, 0.3325, 0.7519, 0.3545, 0.7519, 0.3545, 0.7647, 0.3325, 0.7646, 0.3328, 0.7518, 0.3548, 0.7355, 0.3729, 0.7161, 0.3871, 0.7161, 0.387, 0.7356, 0.3728, 0.7356, 0.3728, 0.7161, 0.387, 0.7152, 0.3875, 0.7346, 0.3736, 0.7346, 0.3736, 0.7152, 0.3875, 0.7156, 0.3874, 0.735, 0.3734, 0.735, 0.3734, 0.7156, 0.3874, 0.7161, 0.3871, 0.7341, 0.3742, 0.7161, 0.3871, 0.6941, 0.3971, 0.6941, 0.3971, 0.7161, 0.387, 0.7161, 0.387, 0.6941, 0.3971, 0.6933, 0.3973, 0.7152, 0.3875, 0.7152, 0.3875, 0.6933, 0.3973, 0.6937, 0.3973, 0.7156, 0.3874, 0.7156, 0.3874, 0.6937, 0.3973, 0.6941, 0.3971, 0.7161, 0.3871, 0.6941, 0.3971, 0.6704, 0.4029, 0.6707, 0.4029, 0.6941, 0.3971, 0.6941, 0.3971, 0.6707, 0.4029, 0.6707, 0.4028, 0.6933, 0.3973, 0.6933, 0.3973, 0.6707, 0.4028, 0.6701, 0.403, 0.6937, 0.3973, 0.6937, 0.3973, 0.6701, 0.403, 0.6704, 0.4029, 0.6941, 0.3971, 0.7518, 0.3548, 0.7355, 0.3729, 0.7356, 0.3728, 0.7519, 0.3545, 0.7519, 0.3545, 0.7356, 0.3728, 0.7346, 0.3736, 0.7511, 0.3554, 0.7511, 0.3554, 0.7346, 0.3736, 0.735, 0.3734, 0.7513, 0.3554, 0.7513, 0.3554, 0.735, 0.3734, 0.7341, 0.3742, 0.7518, 0.3547, 0.7771, 0.2503, 0.778, 0.2793, 0.7776, 0.2824, 0.7771, 0.2503, 0.778, 0.2793, 0.7734, 0.3073, 0.7718, 0.3131, 0.7776, 0.2824, 0.7734, 0.3073, 0.7655, 0.3308, 0.7634, 0.3357, 0.7718, 0.3131, 0.7518, 0.3547, 0.7341, 0.3742, 0.7376, 0.3713, 0.7514, 0.3553, 0.7341, 0.3742, 0.7161, 0.3871, 0.7184, 0.3859, 0.7376, 0.3713, 0.7161, 0.3871, 0.6941, 0.3971, 0.6967, 0.3962, 0.7184, 0.3859, 0.6941, 0.3971, 0.6704, 0.4029, 0.6699, 0.4031, 0.6967, 0.3962, 0.7558, 0.3363, 0.7478, 0.3541, 0.7328, 0.3662, 0.7412, 0.3483, 0.7634, 0.3357, 0.7655, 0.3308, 0.7518, 0.3547, 0.7514, 0.3553, 0.7478, 0.3541, 0.7376, 0.3713, 0.7184, 0.3859, 0.7328, 0.3662, 0.7328, 0.3662, 0.7184, 0.3859, 0.6967, 0.3962, 0.7191, 0.3729, 0.7191, 0.3729, 0.6967, 0.3962, 0.6699, 0.4031, 0.7039, 0.3765, 0.7718, 0.3131, 0.7634, 0.3357, 0.7478, 0.3541, 0.7558, 0.3363, 0.7412, 0.3483, 0.7328, 0.3662, 0.7191, 0.3729, 0.7292, 0.3551, 0.7292, 0.3551, 0.7191, 0.3729, 0.7039, 0.3765, 0.7164, 0.3582, 0.7776, 0.2824, 0.7718, 0.3131, 0.7558, 0.3363, 0.7612, 0.3141, 0.7612, 0.3141, 0.7558, 0.3363, 0.7412, 0.3483, 0.7469, 0.3293, 0.7469, 0.3293, 0.7412, 0.3483, 0.7292, 0.3551, 0.7349, 0.3369, 0.7349, 0.3369, 0.7292, 0.3551, 0.7164, 0.3582, 0.7229, 0.3404, 0.7771, 0.2503, 0.7776, 0.2824, 0.7612, 0.3141, 0.7612, 0.2938, 0.7612, 0.2938, 0.7612, 0.3141, 0.7469, 0.3293, 0.7479, 0.3121, 0.7479, 0.3121, 0.7469, 0.3293, 0.7349, 0.3369, 0.7356, 0.3221, 0.7356, 0.3221, 0.7349, 0.3369, 0.7229, 0.3404, 0.7235, 0.3267, 0.7634, 0.3357, 0.7514, 0.3553, 0.7376, 0.3713, 0.7478, 0.3541, 0.0, 0.0, 0.0, 0.0, 0.0, 0.0, 0.0, 0.0, 0.0, 0.0, 0.0, 0.0, 0.0, 0.0, 0.0, 0.0, 0.0, 0.0, 0.0, 0.0, 0.0, 0.0, 0.0, 0.0, 0.0, 0.0, 0.0, 0.0, 0.0, 0.0, 0.0, 0.0, 0.0, 0.0, 0.0, 0.0, 0.0, 0.0, 0.0, 0.0, 0.0, 0.0, 0.0, 0.0, 0.0, 0.0, 0.0, 0.0, 0.0, 0.0, 0.0, 0.0, 0.0, 0.0, 0.0, 0.0, 0.0, 0.0, 0.0, 0.0, 0.0, 0.0, 0.0, 0.0, 0.7771, 0.2503, 0.7771, 0.2503, 0.778, 0.2792, 0.778, 0.2793, 0.7771, 0.2503, 0.777, 0.2503, 0.7779, 0.2792, 0.778, 0.2792, 0.777, 0.2503, 0.7771, 0.2503, 0.778, 0.2795, 0.7779, 0.2792, 0.7771, 0.2503, 0.7771, 0.2503, 0.778, 0.2793, 0.778, 0.2795, 0.778, 0.2793, 0.778, 0.2792, 0.7735, 0.307, 0.7734, 0.3073, 0.778, 0.2792, 0.7779, 0.2792, 0.7733, 0.3073, 0.7735, 0.307, 0.7779, 0.2792, 0.778, 0.2795, 0.7733, 0.3078, 0.7733, 0.3073, 0.778, 0.2795, 0.778, 0.2793, 0.7734, 0.3073, 0.7733, 0.3078, 0.7734, 0.3073, 0.7735, 0.307, 0.7647, 0.3325, 0.7646, 0.3328, 0.7735, 0.307, 0.7733, 0.3073, 0.7643, 0.3332, 0.7647, 0.3325, 0.7733, 0.3073, 0.7733, 0.3078, 0.7643, 0.3334, 0.7643, 0.3332, 0.7733, 0.3078, 0.7734, 0.3073, 0.7655, 0.3308, 0.7643, 0.3334, 0.7518, 0.3547, 0.7513, 0.3554, 0.7643, 0.3334, 0.7655, 0.3308, 0.7513, 0.3554, 0.7511, 0.3554, 0.7643, 0.3332, 0.7643, 0.3334, 0.7511, 0.3554, 0.7519, 0.3545, 0.7647, 0.3325, 0.7643, 0.3332, 0.7519, 0.3545, 0.7518, 0.3548, 0.7646, 0.3328, 0.7647, 0.3325, 0.7355, 0.3729, 0.7356, 0.3728, 0.7161, 0.387, 0.7161, 0.3871, 0.7356, 0.3728, 0.7346, 0.3736, 0.7152, 0.3875, 0.7161, 0.387, 0.7346, 0.3736, 0.735, 0.3734, 0.7156, 0.3874, 0.7152, 0.3875, 0.735, 0.3734, 0.7341, 0.3742, 0.7161, 0.3871, 0.7156, 0.3874, 0.7161, 0.3871, 0.7161, 0.387, 0.6941, 0.3971, 0.6941, 0.3971, 0.7161, 0.387, 0.7152, 0.3875, 0.6933, 0.3973, 0.6941, 0.3971, 0.7152, 0.3875, 0.7156, 0.3874, 0.6937, 0.3973, 0.6933, 0.3973, 0.7156, 0.3874, 0.7161, 0.3871, 0.6941, 0.3971, 0.6937, 0.3973, 0.6941, 0.3971, 0.6941, 0.3971, 0.6707, 0.4029, 0.6704, 0.4029, 0.6941, 0.3971, 0.6933, 0.3973, 0.6707, 0.4028, 0.6707, 0.4029, 0.6933, 0.3973, 0.6937, 0.3973, 0.6701, 0.403, 0.6707, 0.4028, 0.6937, 0.3973, 0.6941, 0.3971, 0.6704, 0.4029, 0.6701, 0.403, 0.7518, 0.3548, 0.7519, 0.3545, 0.7356, 0.3728, 0.7355, 0.3729, 0.7519, 0.3545, 0.7511, 0.3554, 0.7346, 0.3736, 0.7356, 0.3728, 0.7511, 0.3554, 0.7513, 0.3554, 0.735, 0.3734, 0.7346, 0.3736, 0.7513, 0.3554, 0.7518, 0.3547, 0.7341, 0.3742, 0.735, 0.3734, 0.7771, 0.2503, 0.7771, 0.2503, 0.7776, 0.2824, 0.778, 0.2793, 0.778, 0.2793, 0.7776, 0.2824, 0.7718, 0.3131, 0.7734, 0.3073, 0.7734, 0.3073, 0.7718, 0.3131, 0.7634, 0.3357, 0.7655, 0.3308, 0.7518, 0.3547, 0.7514, 0.3553, 0.7376, 0.3713, 0.7341, 0.3742, 0.7341, 0.3742, 0.7376, 0.3713, 0.7184, 0.3859, 0.7161, 0.3871, 0.7161, 0.3871, 0.7184, 0.3859, 0.6967, 0.3962, 0.6941, 0.3971, 0.6941, 0.3971, 0.6967, 0.3962, 0.6699, 0.4031, 0.6704, 0.4029, 0.7558, 0.3363, 0.7412, 0.3483, 0.7328, 0.3662, 0.7478, 0.3541, 0.7634, 0.3357, 0.7514, 0.3553, 0.7518, 0.3547, 0.7655, 0.3308, 0.7478, 0.3541, 0.7328, 0.3662, 0.7184, 0.3859, 0.7376, 0.3713, 0.7328, 0.3662, 0.7191, 0.3729, 0.6967, 0.3962, 0.7184, 0.3859, 0.7191, 0.3729, 0.7039, 0.3765, 0.6699, 0.4031, 0.6967, 0.3962, 0.7718, 0.3131, 0.7558, 0.3363, 0.7478, 0.3541, 0.7634, 0.3357, 0.7412, 0.3483, 0.7292, 0.3551, 0.7191, 0.3729, 0.7328, 0.3662, 0.7292, 0.3551, 0.7164, 0.3582, 0.7039, 0.3765, 0.7191, 0.3729, 0.7776, 0.2824, 0.7612, 0.3141, 0.7558, 0.3363, 0.7718, 0.3131, 0.7612, 0.3141, 0.7469, 0.3293, 0.7412, 0.3483, 0.7558, 0.3363, 0.7469, 0.3293, 0.7349, 0.3369, 0.7292, 0.3551, 0.7412, 0.3483, 0.7349, 0.3369, 0.7229, 0.3404, 0.7164, 0.3582, 0.7292, 0.3551, 0.7771, 0.2503, 0.7612, 0.2938, 0.7612, 0.3141, 0.7776, 0.2824, 0.7612, 0.2938, 0.7479, 0.3121, 0.7469, 0.3293, 0.7612, 0.3141, 0.7479, 0.3121, 0.7356, 0.3221, 0.7349, 0.3369, 0.7469, 0.3293, 0.7356, 0.3221, 0.7235, 0.3267, 0.7229, 0.3404, 0.7349, 0.3369, 0.7634, 0.3357, 0.7478, 0.3541, 0.7376, 0.3713, 0.7514, 0.3553, 0.0, 0.0, 0.0, 0.0, 0.0, 0.0, 0.0, 0.0, 0.0, 0.0, 0.0, 0.0, 0.0, 0.0, 0.0, 0.0, 0.0, 0.0, 0.0, 0.0, 0.0, 0.0, 0.0, 0.0, 0.0, 0.0, 0.0, 0.0, 0.0, 0.0, 0.0, 0.0, 0.0, 0.0, 0.0, 0.0, 0.0, 0.0, 0.0, 0.0, 0.0, 0.0, 0.0, 0.0, 0.0, 0.0, 0.0, 0.0, 0.0, 0.0, 0.0, 0.0, 0.0, 0.0, 0.0, 0.0, 0.0, 0.0, 0.0, 0.0, 0.0, 0.0, 0.0, 0.0, 0.0, 0.0, 0.0, 0.0, 0.0, 0.0, 0.0, 0.0, 0.0, 0.0, 0.0, 0.0, 0.0, 0.0, 0.0, 0.0, 0.0, 0.0, 0.0, 0.0, 0.0, 0.0, 0.0, 0.0, 0.0, 0.0, 0.0, 0.0, 0.0, 0.0, 0.0, 0.0, 0.0, 0.0, 0.0, 0.0, 0.0, 0.0, 0.0, 0.0, 0.0, 0.0, 0.0, 0.0, 0.0, 0.0, 0.0, 0.0, 0.0, 0.0, 0.0, 0.0, 0.0, 0.0, 0.0, 0.0, 0.0, 0.0, 0.0, 0.0, 0.0, 0.0, 0.0, 0.0, 0.0, 0.0, 0.0, 0.0, 0.0, 0.0, 0.0, 0.0, 0.0, 0.0, 0.0, 0.0, 0.0, 0.0, 0.0, 0.0, 0.0, 0.0, 0.0, 0.0, 0.0, 0.0, 0.0, 0.0, 0.0, 0.0, 0.0, 0.0, 0.0, 0.0, 0.0, 0.0, 0.0, 0.0, 0.0, 0.0, 0.0, 0.0, 0.0, 0.0, 0.0, 0.0, 0.0, 0.0, 0.0, 0.0, 0.0, 0.0, 0.0, 0.0, 0.0, 0.0, 0.0, 0.0, 0.0, 0.0, 0.0, 0.0, 0.0, 0.0, 0.0, 0.0, 0.0, 0.0, 0.0, 0.0, 0.0, 0.0, 0.0, 0.0, 0.0, 0.0, 0.0, 0.0, 0.0, 0.0, 0.0, 0.0, 0.0, 0.0, 0.0, 0.0, 0.0, 0.0, 0.0, 0.0, 0.0, 0.0, 0.0, 0.0, 0.0, 0.0, 0.0, 0.0, 0.0, 0.0, 0.0, 0.0, 0.0, 0.0, 0.0, 0.0, 0.0, 0.0, 0.0, 0.0, 0.0, 0.0, 0.0, 0.0, 0.0, 0.0, 0.0, 0.0, 0.0, 0.0, 0.0, 0.0, 0.0, 0.0, 0.0, 0.0, 0.0, 0.0, 0.0, 0.0, 0.0, 0.0, 0.0, 0.0, 0.0, 0.0, 0.0, 0.0, 0.0, 0.0, 0.0, 0.0, 0.0, 0.0, 0.0, 0.0, 0.0, 0.0, 0.0, 0.0, 0.0, 0.0, 0.0, 0.0, 0.0, 0.0, 0.0, 0.0, 0.0, 0.0, 0.0, 0.0, 0.0, 0.0, 0.0, 0.0, 0.0, 0.0, 0.0, 0.0, 0.0, 0.0, 0.0, 0.0, 0.0, 0.0, 0.0, 0.0, 0.0, 0.0, 0.0, 0.0, 0.0, 0.0, 0.0, 0.0, 0.0, 0.0, 0.0, 0.0, 0.0, 0.0, 0.0, 0.0, 0.0, 0.0, 0.0, 0.0, 0.0, 0.0, 0.0, 0.0, 0.0, 0.0, 0.0, 0.0, 0.0, 0.0, 0.0, 0.0, 0.0, 0.0, 0.0, 0.0, 0.0, 0.0, 0.0, 0.0, 0.0, 0.0, 0.0, 0.0, 0.0, 0.0, 0.0, 0.0, 0.0, 0.0, 0.0, 0.0, 0.0, 0.0, 0.0, 0.0, 0.0, 0.0, 0.0, 0.0, 0.0, 0.0, 0.0, 0.0, 0.0, 0.0, 0.0, 0.0, 0.0, 0.0, 0.0, 0.0, 0.0, 0.0, 0.0, 0.0, 0.0, 0.0, 0.0, 0.0, 0.0, 0.0, 0.0, 0.0, 0.0, 0.0, 0.0, 0.0, 0.0, 0.0, 0.0, 0.0, 0.0, 0.0, 0.0, 0.0, 0.0, 0.0, 0.0, 0.0, 0.0, 0.0, 0.0, 0.0, 0.0, 0.0, 0.0, 0.0, 0.0, 0.0, 0.0, 0.0, 0.0, 0.0, 0.0, 0.0, 0.0, 0.0, 0.0, 0.0, 0.0, 0.0, 0.0, 0.0, 0.0, 0.0, 0.0, 0.0, 0.0, 0.0, 0.0, 0.0, 0.0, 0.0, 0.0, 0.0, 0.0, 0.0, 0.0, 0.0, 0.0, 0.0, 0.0, 0.0, 0.0, 0.0, 0.0, 0.0, 0.0, 0.0, 0.0, 0.0, 0.0, 0.0, 0.0, 0.0, 0.0, 0.0, 0.0, 0.0, 0.0, 0.0, 0.0, 0.0, 0.0, 0.0, 0.0, 0.0, 0.0, 0.0, 0.0, 0.0, 0.0, 0.0, 0.0, 0.0, 0.0, 0.0, 0.0, 0.0, 0.0, 0.0, 0.0, 0.0, 0.0, 0.0, 0.0, 0.0, 0.0, 0.0, 0.0, 0.0, 0.0, 0.0, 0.0, 0.0, 0.0, 0.0, 0.0, 0.0, 0.0, 0.0, 0.0, 0.0, 0.0, 0.0, 0.0, 0.0, 0.0, 0.0, 0.0, 0.0, 0.0, 0.0, 0.0, 0.0, 0.0, 0.0, 0.0, 0.0, 0.0, 0.0, 0.0, 0.0, 0.0, 0.0, 0.0, 0.0, 0.0, 0.0, 0.0, 0.0, 0.0, 0.0, 0.0, 0.0, 0.0, 0.0, 0.0, 0.0, 0.0, 0.0, 0.0, 0.0, 0.0, 0.0, 0.0, 0.0, 0.0, 0.0, 0.0, 0.0, 0.0, 0.0, 0.0, 0.0, 0.0, 0.0, 0.0, 0.0, 0.0, 0.0, 0.0, 0.0, 0.0, 0.0, 0.0, 0.0, 0.0, 0.0, 0.0, 0.0, 0.0, 0.0, 0.0, 0.0, 0.0, 0.0, 0.0, 0.0, 0.0, 0.0, 0.0, 0.0, 0.0, 0.0, 0.0, 0.0, 0.0, 0.0, 0.0, 0.0, 0.0, 0.0, 0.0, 0.0, 0.0, 0.0, 0.0, 0.0, 0.0, 0.0, 0.0, 0.0, 0.0, 0.0, 0.0, 0.0, 0.0, 0.0, 0.0, 0.0, 0.0, 0.0, 0.0, 0.0, 0.0, 0.0, 0.0, 0.0, 0.0, 0.0, 0.0, 0.0, 0.0, 0.0, 0.0, 0.0, 0.0, 0.0, 0.0, 0.0, 0.0, 0.0, 0.0, 0.0, 0.0, 0.0, 0.0, 0.0, 0.0, 0.0, 0.0, 0.0, 0.0, 0.0, 0.0, 0.0, 0.0, 0.0, 0.0, 0.0, 0.0, 0.0, 0.0, 0.0, 0.0, 0.0, 0.0, 0.0, 0.0, 0.0, 0.0, 0.0, 0.0, 0.0, 0.0, 0.0, 0.0, 0.0, 0.0, 0.0, 0.0, 0.0, 0.0, 0.0, 0.0, 0.0, 0.0, 0.0, 0.0, 0.0, 0.0, 0.0, 0.0, 0.0, 0.0, 0.0, 0.0, 0.0, 0.0, 0.0, 0.0, 0.0, 0.0, 0.0, 0.0, 0.0, 0.0, 0.0, 0.0, 0.0, 0.0, 0.0, 0.0, 0.0, 0.0, 0.0, 0.0, 0.0, 0.0, 0.0, 0.0, 0.0, 0.0, 0.0, 0.0, 0.0, 0.0, 0.0, 0.0, 0.0, 0.0, 0.0, 0.0, 0.0, 0.0, 0.0, 0.0, 0.0, 0.0, 0.0, 0.0, 0.0, 0.0, 0.0, 0.0, 0.0, 0.0, 0.0, 0.0, 0.0, 0.0, 0.0, 0.0, 0.0, 0.0, 0.0, 0.0, 0.0, 0.0, 0.0, 0.0, 0.0, 0.0, 0.0, 0.0, 0.0, 0.0, 0.0, 0.0, 0.0, 0.0, 0.0, 0.0, 0.0, 0.0, 0.0, 0.0, 0.0, 0.0, 0.0, 0.0, 0.0, 0.0, 0.0, 0.0, 0.0, 0.0, 0.0, 0.0, 0.0, 0.0, 0.0, 0.0, 0.0, 0.0, 0.0, 0.0, 0.0, 0.0, 0.0, 0.0, 0.0, 0.0, 0.0, 0.0, 0.0, 0.0, 0.0, 0.0, 0.0, 0.0, 0.0, 0.0, 0.0, 0.0, 0.0, 0.0, 0.0, 0.0, 0.0, 0.0, 0.0, 0.0, 0.0, 0.0, 0.0, 0.0, 0.0, 0.0, 0.0, 0.0, 0.0, 0.0, 0.0, 0.0, 0.0, 0.0, 0.0, 0.0, 0.0, 0.0, 0.0, 0.0, 0.0, 0.0, 0.0, 0.0, 0.0, 0.0, 0.0, 0.0, 0.0, 0.0, 0.0, 0.0, 0.0, 0.0, 0.0, 0.0, 0.0, 0.0, 0.0, 0.0, 0.0, 0.0, 0.0, 0.0, 0.0, 0.0, 0.0, 0.0, 0.0, 0.0, 0.0, 0.0, 0.0, 0.0, 0.0, 0.0, 0.0, 0.0, 0.0, 0.0, 0.0, 0.0, 0.0, 0.0, 0.0, 0.0, 0.0, 0.0, 0.0, 0.0, 0.0, 0.0, 0.0, 0.0, 0.0, 0.0, 0.0, 0.0, 0.0, 0.6941, 0.3971, 0.0, 0.0, 0.0, 0.0, 0.6704, 0.4029, 0.7161, 0.3871, 0.0, 0.0, 0.0, 0.0, 0.6941, 0.3971, 0.7355, 0.3729, 0.0, 0.0, 0.0, 0.0, 0.7161, 0.3871, 0.7518, 0.3548, 0.0, 0.0, 0.0, 0.0, 0.7355, 0.3729, 0.7646, 0.3328, 0.0, 0.0, 0.0, 0.0, 0.7518, 0.3548, 0.7734, 0.3073, 0.0, 0.0, 0.0, 0.0, 0.7646, 0.3328, 0.778, 0.2793, 0.0, 0.0, 0.0, 0.0, 0.7734, 0.3073, 0.7771, 0.2503, 0.0, 0.0, 0.0, 0.0, 0.778, 0.2793, 0.778, 0.2793, 0.0, 0.0, 0.0, 0.0, 0.7771, 0.2503, 0.7734, 0.3073, 0.0, 0.0, 0.0, 0.0, 0.778, 0.2793, 0.7646, 0.3328, 0.0, 0.0, 0.0, 0.0, 0.7734, 0.3073, 0.7518, 0.3548, 0.0, 0.0, 0.0, 0.0, 0.7646, 0.3328, 0.7355, 0.3729, 0.0, 0.0, 0.0, 0.0, 0.7518, 0.3548, 0.7161, 0.3871, 0.0, 0.0, 0.0, 0.0, 0.7355, 0.3729, 0.6941, 0.3971, 0.0, 0.0, 0.0, 0.0, 0.7161, 0.3871, 0.6704, 0.4029, 0.0, 0.0, 0.0, 0.0, 0.6941, 0.3971, 0.0, 0.0, 0.0, 0.0, 0.0, 0.0, 0.0, 0.0, 0.0, 0.0, 0.0, 0.0, 0.0, 0.0, 0.0, 0.0, 0.0, 0.0, 0.0, 0.0, 0.0, 0.0, 0.0, 0.0, 0.0, 0.0, 0.0, 0.0, 0.0, 0.0, 0.0, 0.0, 0.0, 0.0, 0.0, 0.0, 0.0, 0.0, 0.0, 0.0, 0.0, 0.0, 0.0, 0.0, 0.0, 0.0, 0.0, 0.0, 0.0, 0.0, 0.0, 0.0, 0.0, 0.0, 0.0, 0.0, 0.0, 0.0, 0.0, 0.0, 0.0, 0.0, 0.0, 0.0, 0.0, 0.0, 0.0, 0.0, 0.0, 0.0, 0.0, 0.0, 0.0, 0.0, 0.0, 0.0, 0.0, 0.0, 0.0, 0.0, 0.0, 0.0, 0.0, 0.0, 0.0, 0.0, 0.0, 0.0, 0.0, 0.0, 0.0, 0.0, 0.0, 0.0, 0.0, 0.0, 0.0, 0.0, 0.0, 0.0, 0.0, 0.0, 0.0, 0.0, 0.0, 0.0, 0.0, 0.0, 0.0, 0.0, 0.0, 0.0, 0.0, 0.0, 0.0, 0.0, 0.0, 0.0, 0.0, 0.0, 0.0, 0.0, 0.0, 0.0, 0.0, 0.0, 0.0, 0.0, 0.0, 0.0, 0.0, 0.0, 0.0, 0.0, 0.0, 0.0, 0.0, 0.0, 0.0, 0.0, 0.0, 0.0, 0.0, 0.0, 0.0, 0.0, 0.0, 0.0, 0.0, 0.0, 0.0, 0.0, 0.0, 0.0, 0.0, 0.0, 0.0, 0.0, 0.0, 0.0, 0.0, 0.0, 0.0, 0.0, 0.0, 0.0, 0.0, 0.0, 0.0, 0.0, 0.0, 0.0, 0.0, 0.0, 0.0, 0.0, 0.0, 0.0, 0.0, 0.0, 0.0, 0.0, 0.0, 0.0, 0.0, 0.0, 0.0, 0.0, 0.0, 0.0, 0.0, 0.0, 0.0, 0.0, 0.0, 0.0, 0.0, 0.0, 0.0, 0.0, 0.0, 0.0, 0.0, 0.0, 0.0, 0.0, 0.0, 0.0, 0.0, 0.0, 0.0, 0.0, 0.0, 0.0, 0.0, 0.0, 0.0, 0.0, 0.0, 0.0, 0.0, 0.0, 0.0, 0.0, 0.0, 0.0, 0.0, 0.0, 0.0, 0.0, 0.0, 0.0, 0.0, 0.0, 0.0, 0.0, 0.0, 0.0, 0.0, 0.0, 0.0, 0.0, 0.0, 0.0, 0.0, 0.0, 0.0, 0.0, 0.0, 0.0, 0.0, 0.0, 0.0, 0.0, 0.0, 0.0, 0.0, 0.0, 0.0, 0.0, 0.0, 0.0, 0.0, 0.0, 0.0, 0.0, 0.0, 0.0, 0.0, 0.0, 0.0, 0.0, 0.0, 0.0, 0.0, 0.0, 0.0, 0.0, 0.0, 0.0, 0.0, 0.0, 0.0, 0.0, 0.0, 0.0, 0.0, 0.0, 0.0, 0.0, 0.0, 0.0, 0.0, 0.0, 0.0, 0.0, 0.0, 0.0, 0.0, 0.0, 0.0, 0.0, 0.0, 0.0, 0.0, 0.0, 0.0, 0.0, 0.0, 0.0, 0.0, 0.0, 0.0, 0.0, 0.0, 0.0, 0.0, 0.0, 0.0, 0.0, 0.0, 0.0, 0.0, 0.0, 0.0, 0.0, 0.0, 0.0, 0.0, 0.0, 0.0, 0.0, 0.0, 0.0, 0.0, 0.0, 0.0, 0.0, 0.0, 0.0, 0.0, 0.0, 0.0, 0.0, 0.0, 0.0, 0.0, 0.0, 0.0, 0.0, 0.0, 0.0, 0.0, 0.0, 0.0, 0.0, 0.0, 0.0, 0.0, 0.0, 0.0, 0.0, 0.0, 0.0, 0.0, 0.0, 0.0, 0.0, 0.0, 0.0, 0.0, 0.0, 0.0, 0.0, 0.0, 0.0, 0.0, 0.0, 0.0, 0.0, 0.0, 0.0, 0.0, 0.0, 0.0, 0.0, 0.0, 0.0, 0.0, 0.0, 0.0, 0.0, 0.0, 0.0, 0.0, 0.0, 0.0, 0.0, 0.0, 0.0, 0.0, 0.0, 0.0, 0.0, 0.0, 0.0, 0.0, 0.0, 0.0, 0.0, 0.0, 0.0, 0.0, 0.0, 0.0, 0.0, 0.0, 0.0, 0.0, 0.0, 0.0, 0.0, 0.0, 0.0, 0.0, 0.0, 0.0, 0.0, 0.0, 0.0, 0.0, 0.0, 0.0, 0.0, 0.0, 0.0, 0.0, 0.0, 0.0, 0.0, 0.0, 0.0, 0.0, 0.0, 0.0, 0.0, 0.0, 0.0, 0.0, 0.0, 0.0, 0.0, 0.0, 0.0, 0.0, 0.0, 0.0, 0.0, 0.0, 0.0, 0.0, 0.0, 0.0, 0.0, 0.0, 0.0, 0.0, 0.0, 0.0, 0.0, 0.0, 0.0, 0.0, 0.0, 0.0, 0.0, 0.0, 0.0, 0.0, 0.0, 0.0, 0.0, 0.0, 0.0, 0.0, 0.0, 0.0, 0.0, 0.0, 0.0, 0.0, 0.0, 0.0, 0.0, 0.0, 0.0, 0.0, 0.0, 0.0, 0.0, 0.0, 0.0, 0.0, 0.0, 0.0, 0.0, 0.0, 0.0, 0.0, 0.0, 0.0, 0.0, 0.0, 0.0, 0.0, 0.0, 0.0, 0.0, 0.0, 0.0, 0.0, 0.0, 0.0, 0.0, 0.0, 0.0, 0.0, 0.0, 0.0, 0.0, 0.0, 0.0, 0.0, 0.0, 0.0, 0.0, 0.0, 0.0, 0.0, 0.0, 0.0, 0.0, 0.0, 0.0, 0.0, 0.0, 0.0, 0.0, 0.0, 0.0, 0.0, 0.0, 0.0, 0.0, 0.0, 0.0, 0.0, 0.0, 0.0, 0.0, 0.0, 0.0, 0.0, 0.0, 0.0, 0.0, 0.0, 0.0, 0.0, 0.0, 0.0, 0.0, 0.0, 0.0, 0.0, 0.0, 0.0, 0.0, 0.0, 0.0, 0.0, 0.0, 0.0, 0.0, 0.0, 0.0, 0.0, 0.0, 0.0, 0.0, 0.0, 0.0, 0.0, 0.0, 0.0, 0.0, 0.0, 0.0, 0.0, 0.0, 0.0, 0.0, 0.0, 0.0, 0.0, 0.0, 0.0, 0.0, 0.0, 0.0, 0.0, 0.0, 0.0, 0.0, 0.0, 0.0, 0.0, 0.0, 0.0, 0.0, 0.0, 0.0, 0.0, 0.0, 0.0, 0.0, 0.0, 0.0, 0.0, 0.0, 0.0, 0.0, 0.0, 0.0, 0.0, 0.0, 0.0, 0.0, 0.0, 0.0, 0.0, 0.0, 0.0, 0.0, 0.0, 0.0, 0.0, 0.0, 0.0, 0.0, 0.0, 0.0, 0.0, 0.0, 0.0, 0.0, 0.0, 0.0, 0.0, 0.0, 0.0, 0.0, 0.0, 0.0, 0.0, 0.0, 0.0, 0.0, 0.0, 0.0, 0.0, 0.0, 0.0, 0.0, 0.0, 0.0, 0.0, 0.0, 0.0, 0.0, 0.0, 0.0, 0.0, 0.0, 0.0, 0.0, 0.0, 0.0, 0.0, 0.0, 0.0, 0.0, 0.0, 0.0, 0.0, 0.0, 0.0, 0.0, 0.0, 0.0, 0.0, 0.0, 0.0, 0.0])
me_attire_hat_monorailticketercap_highpoly.update()

# ---- objects
ob_attire_hat_monorailticketercap_highpoly = bpy.data.objects.new('Attire_Hat_MonorailTicketerCap_HIGHPOLY', me_attire_hat_monorailticketercap_highpoly)

# ---- transforms, parenting, visibility, modifiers, constraints
ob_attire_hat_monorailticketercap_highpoly.location = (0.0, 0.0, 0.0)
_m = ob_attire_hat_monorailticketercap_highpoly.modifiers.new('Bevel', 'BEVEL')
_m.width = 0.001
_m.width_pct = 0.001
_m.limit_method = 'WEIGHT'
_m.offset_type = 'WIDTH'
_m = ob_attire_hat_monorailticketercap_highpoly.modifiers.new('Subdivision', 'SUBSURF')
_m.levels = 3
_m.render_levels = 3

# ---- collection membership
scene.collection.objects.link(ob_attire_hat_monorailticketercap_highpoly)

# ---- scene / render settings (as saved in the file)
scene.frame_start = 1; scene.frame_end = 250; scene.frame_set(1)
scene.render.engine = 'BLENDER_EEVEE_NEXT'
scene.eevee.ray_tracing_options.trace_max_roughness = 0.0
bpy.context.view_layer.update()

# ---- added for rendering (the .blend has no active camera and no usable light): camera, sun
cam_auto = bpy.data.cameras.new('AutoCamera')
cam_auto.lens = 50.0
cam_auto.sensor_width = 36.0
cam_auto.clip_end = 1000.0
ob_auto_camera = bpy.data.objects.new('AutoCamera', cam_auto)
scene.collection.objects.link(ob_auto_camera)
ob_auto_camera.location = (0.288793, -0.346551, 0.290131)
ob_auto_camera.rotation_euler = (1.09748, -7.21219e-08, 0.694738)
scene.camera = ob_auto_camera
light_auto_sun = bpy.data.lights.new('AutoSun', 'SUN')
light_auto_sun.energy = 3.0
light_auto_sun.angle = 0.0523599
ob_auto_sun = bpy.data.objects.new('AutoSun', light_auto_sun)
scene.collection.objects.link(ob_auto_sun)
ob_auto_sun.rotation_euler = (0.872665, 0.174533, 0.523599)
bpy.context.view_layer.update()
